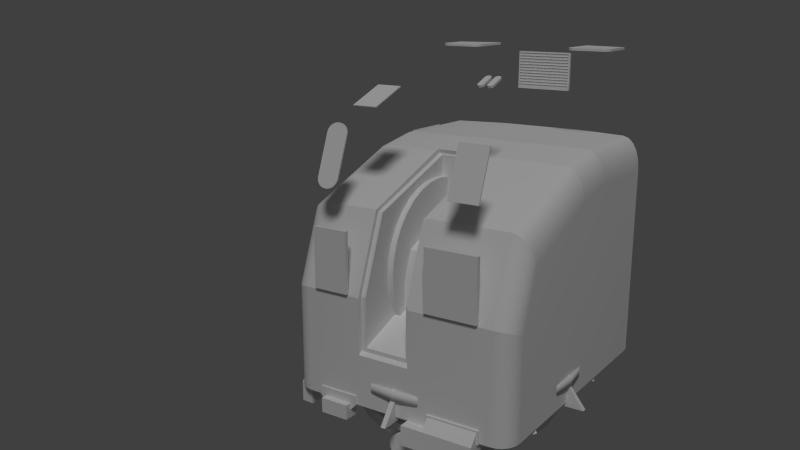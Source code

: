 # Source: Fletcher.blend  (saved by Blender 2.74.0; exported with 4.5.12 LTS)
import bpy
from mathutils import Matrix  # noqa: F401  (used for matrix-valued properties, if any)

bpy.ops.wm.read_factory_settings(use_empty=True)
scene = bpy.context.scene
scene.name = 'Scene'

# ---- collections
col_collection_1 = bpy.data.collections.new('Collection 1'); scene.collection.children.link(col_collection_1)

# ---- materials (node trees are filled in below, after node groups)
mat_material = bpy.data.materials.new('Material')
mat_material.alpha_threshold = 0.0
mat_material.use_transparent_shadow = False
mat_material.roughness = 0.5
mat_material.line_color = (0.0, 0.0, 0.0, 1.0)

# ---- node groups
ng_auto_smooth = bpy.data.node_groups.new('Auto Smooth', 'GeometryNodeTree')
_s = ng_auto_smooth.interface.new_socket(name='Geometry', in_out='OUTPUT', socket_type='NodeSocketGeometry')
_s = ng_auto_smooth.interface.new_socket(name='Geometry', in_out='INPUT', socket_type='NodeSocketGeometry')
_s = ng_auto_smooth.interface.new_socket(name='Angle', in_out='INPUT', socket_type='NodeSocketFloat')
_s.subtype = 'ANGLE'
_s.min_value = 0.0
_s.max_value = 3.142
ng_auto_smooth.is_modifier = True
_N = ng_auto_smooth.nodes; _L = ng_auto_smooth.links
n0 = _N.new('NodeGroupOutput'); n0.name = 'Group Output'; n0.location = (480, -100)
n1 = _N.new('NodeGroupInput'); n1.name = 'Group Input'; n1.location = (-420, -300)
n2 = _N.new('NodeGroupInput'); n2.name = 'Group Input.001'; n2.location = (-60, -100)
n3 = _N.new('GeometryNodeSetShadeSmooth'); n3.name = 'Set Shade Smooth'; n3.location = (120, -100)
n3.domain = 'EDGE'
n4 = _N.new('GeometryNodeSetShadeSmooth'); n4.name = 'Set Shade Smooth.001'; n4.location = (300, -100)
n5 = _N.new('GeometryNodeInputMeshEdgeAngle'); n5.name = 'Edge Angle'; n5.location = (-420, -220)
n6 = _N.new('GeometryNodeInputEdgeSmooth'); n6.name = 'Is Edge Smooth'; n6.location = (-60, -160)
n7 = _N.new('GeometryNodeInputShadeSmooth'); n7.name = 'Is Face Smooth'; n7.location = (-240, -340)
n8 = _N.new('FunctionNodeBooleanMath'); n8.name = 'Boolean Math'; n8.location = (-60, -220)
n9 = _N.new('FunctionNodeCompare'); n9.name = 'Compare'; n9.location = (-240, -180)
n9.operation = 'LESS_EQUAL'
_L.new(n5.outputs[0], n9.inputs[0])
_L.new(n4.outputs[0], n0.inputs[0])
_L.new(n1.outputs[1], n9.inputs[1])
_L.new(n9.outputs[0], n8.inputs[0])
_L.new(n7.outputs[0], n8.inputs[1])
_L.new(n2.outputs[0], n3.inputs[0])
_L.new(n6.outputs[0], n3.inputs[1])
_L.new(n3.outputs[0], n4.inputs[0])
_L.new(n8.outputs[0], n3.inputs[2])
n0.is_active_output = True

# ---- material node trees

# ---- world
world_world = bpy.data.worlds.new('World'); scene.world = world_world
world_world.color = (0.05088, 0.05088, 0.05088)
world_world.use_sun_shadow = False
world_world.sun_shadow_jitter_overblur = 0.0
world_world.cycles.sampling_method = 'MANUAL'
world_world.cycles.sample_map_resolution = 256

# ---- cameras
cam_camera = bpy.data.cameras.new('Camera')
cam_camera.clip_end = 100.0
cam_camera.lens = 35.0
cam_camera.sensor_width = 32.0
cam_camera.sensor_height = 18.0
cam_camera.ortho_scale = 7.314
cam_camera.dof.focus_distance = 0.0
cam_camera.dof.aperture_fstop = 128.0

# ---- lights
light_lamp = bpy.data.lights.new('Lamp', 'SUN')
light_lamp.transmission_factor = 0.0
light_lamp.cutoff_distance = 30.0
light_lamp.angle = 0.1993
light_lamp.energy = 1.0
light_lamp.shadow_buffer_clip_start = 1.001
light_lamp.shadow_soft_size = 0.1
light_lamp.shadow_cascade_max_distance = 1000.0
light_lamp.cycles.use_multiple_importance_sampling = False

# ---- meshes
me_cube = bpy.data.meshes.new('Cube')
me_cube.from_pydata([(0.1475, -1.0, -0.484), (0.1475, -1.0, -0.44), (0.1475, -0.9529, -0.4149), (0.1475, -0.9529, -0.4571), (0.1118, -1.0, -0.484), (0.1118, -0.9529, -0.4571), (1.0, -1.0, -0.484), (1.0, -1.0, -0.44), (0.1475, -1.0, 0.07981), (0.1475, -0.9529, 0.08452), (0.1, -0.9529, -0.4149), (-0.1382, -1.0, -0.484), (-0.1382, -0.9529, -0.4571), (0.24, -1.0, -1.0), (0.2, -1.0, -1.0), (1.0, -1.0, -1.0), (1.062, -0.9902, -0.484), (1.062, -0.9902, -0.44), (1.0, -1.0, 0.07981), (0.1475, -0.7096, 0.866), (0.1475, -0.674, 0.8398), (0.1, -0.9529, 0.08452), (-0.15, -0.9529, -0.4149), (-0.3382, -1.0, -0.484), (-0.3382, -0.9529, -0.4571), (0.0, -1.0, -1.0), (0.0, 1.914, -1.0), (0.2, 1.914, -1.0), (0.4715, 1.914, -1.0), (1.0, 1.801, -1.0), (1.062, 1.787, -1.0), (1.118, 1.775, -1.0), (1.162, 1.766, -1.0), (1.19, 1.76, -1.0), (1.2, 1.758, -1.0), (1.2, -0.8, -1.0), (1.19, -0.8618, -1.0), (1.162, -0.9176, -1.0), (1.118, -0.9618, -1.0), (1.062, -0.9902, -1.0), (1.062, -0.9902, 0.07664), (1.118, -0.9618, -0.484), (1.118, -0.9618, -0.44), (1.0, -0.7096, 0.866), (0.1475, 0.3277, 1.27), (0.1475, 0.3702, 1.228), (0.1, -0.674, 0.8398), (0.1, -0.5895, 0.0947), (0.1, -0.5841, 0.03944), (0.1, -0.5373, -0.115), (0.1, -0.476, -0.2295), (-0.15, -0.4, -0.2), (0.03804, -0.476, -0.2295), (0.03804, -0.4, -0.2), (-0.35, -0.9529, -0.4149), (-0.3987, -1.0, -0.484), (-0.3987, -0.9529, -0.4571), (-0.2, -1.0, -1.0), (-0.26, -1.0, -1.0), (-1.0, -1.0, -1.0), (-1.062, -0.9902, -1.0), (-1.118, -0.9618, -1.0), (-1.162, -0.9176, -1.0), (-1.19, -0.8618, -1.0), (-1.2, -0.8, -1.0), (-1.2, 1.758, -1.0), (-1.19, 1.76, -1.0), (-1.162, 1.766, -1.0), (-1.118, 1.775, -1.0), (-1.062, 1.787, -1.0), (-1.0, 1.801, -1.0), (-0.4715, 1.914, -1.0), (-0.2, 1.914, -1.0), (0.0, 1.914, 1.027), (0.2, 1.914, 1.027), (0.4715, 1.914, 1.027), (1.0, 1.801, 1.027), (1.062, 1.787, 1.027), (1.118, 1.775, 1.027), (1.162, 1.766, 1.027), (1.19, 1.76, 1.027), (1.2, 1.758, 1.027), (1.2, -0.8, -0.44), (1.2, -0.8, -0.484), (1.2, 0.8142, 1.027), (1.2, 0.4146, 0.9561), (1.2, 0.3702, 0.9482), (1.2, -0.5941, 0.5725), (1.2, -0.8, 0.01495), (1.19, -0.8618, -0.484), (1.162, -0.9176, -0.484), (1.118, -0.9618, 0.06742), (1.062, -0.7041, 0.8512), (1.162, -0.9176, -0.44), (1.0, 0.3277, 1.27), (0.1475, 0.3764, 1.279), (0.1475, 0.3933, 1.234), (0.1, 0.3702, 1.228), (0.1, -0.4834, 0.6157), (0.1, -0.5373, 0.515), (0.1, -0.5841, 0.3606), (0.1, -0.5999, 0.2), (0.03804, -0.4, 0.1), (-0.15, -0.4, 0.1), (-0.288, -0.4, -0.2), (-0.288, -0.476, -0.2295), (-0.35, -0.476, -0.2295), (-0.3987, -0.9529, -0.4149), (-0.3987, -1.0, -0.44), (-1.0, -1.0, -0.484), (-1.062, -0.9902, -0.484), (-1.118, -0.9618, -0.484), (-1.162, -0.9176, -0.484), (-1.19, -0.8618, -0.484), (-1.2, -0.8, -0.484), (-1.2, -0.8, -0.44), (-1.2, -0.8, 0.01495), (-1.2, -0.5941, 0.5725), (-1.2, 0.3702, 0.9482), (-1.2, 0.4146, 0.9561), (-1.2, 0.8142, 1.027), (-1.2, 1.758, 1.027), (-1.19, 1.76, 1.027), (-1.162, 1.766, 1.027), (-1.118, 1.775, 1.027), (-1.062, 1.787, 1.027), (-1.0, 1.801, 1.027), (-0.4715, 1.914, 1.027), (-0.2, 1.914, 1.027), (0.0, 1.914, 1.357), (0.2, 1.914, 1.357), (0.4715, 1.914, 1.357), (1.0, 1.801, 1.357), (1.062, 1.787, 1.34), (1.118, 1.775, 1.294), (1.162, 1.766, 1.221), (1.19, 1.76, 1.129), (1.19, -0.8618, -0.44), (1.19, -0.8618, 0.03499), (1.19, 0.8142, 1.129), (1.19, 0.4028, 1.056), (1.19, 0.3572, 1.047), (1.19, -0.6298, 0.6631), (1.162, -0.9176, 0.05307), (1.118, -0.6877, 0.8096), (1.062, 0.3298, 1.254), (1.0, 0.3764, 1.279), (0.115, 0.3764, 1.279), (0.115, 0.3933, 1.234), (0.1, 0.3702, 1.012), (0.1, 0.2231, 1.023), (0.1, 0.06254, 1.007), (0.1, -0.09185, 0.9604), (0.1, -0.2341, 0.8843), (0.1, -0.3589, 0.782), (0.1, -0.4612, 0.6572), (0.03804, -0.3, 0.4), (-0.15, -0.3, 0.4), (-0.288, -0.4, 0.1), (-0.35, -0.5373, -0.115), (-0.35, -0.5841, 0.03944), (-0.35, -0.5895, 0.0947), (-0.35, -0.9529, 0.08452), (-0.3987, -0.9529, 0.08452), (-0.3987, -1.0, 0.07981), (-1.0, -1.0, -0.44), (-1.062, -0.9902, -0.44), (-1.118, -0.9618, -0.44), (-1.162, -0.9176, -0.44), (-1.19, -0.8618, -0.44), (-1.19, -0.8618, 0.03499), (-1.19, -0.6298, 0.6631), (-1.19, 0.3572, 1.047), (-1.19, 0.4028, 1.056), (-1.19, 0.8142, 1.129), (-1.19, 1.76, 1.129), (-1.162, 1.766, 1.221), (-1.118, 1.775, 1.294), (-1.062, 1.787, 1.34), (-1.0, 1.801, 1.357), (-0.4715, 1.914, 1.357), (-0.2, 1.914, 1.357), (0.2, 0.8142, 1.357), (0.0, 0.8142, 1.357), (0.24, 0.8142, 1.357), (1.0, 0.8142, 1.357), (1.062, 0.8142, 1.34), (1.118, 0.8142, 1.294), (1.162, 0.8142, 1.221), (1.162, 0.3922, 1.146), (1.162, 0.3454, 1.136), (1.162, -0.6621, 0.7448), (1.118, 0.3357, 1.208), (1.062, 0.3783, 1.263), (-0.135, 0.3764, 1.279), (-0.135, 0.3933, 1.234), (-0.15, 0.3702, 1.228), (-0.15, 0.3702, 0.6993), (0.03804, 0.3702, 0.6993), (0.03804, 0.3702, 1.012), (-0.288, -0.3, 0.4), (-0.35, -0.674, 0.8398), (-0.35, -0.5999, 0.2), (-0.35, -0.5841, 0.3606), (-0.35, -0.5373, 0.515), (-0.35, -0.4834, 0.6157), (-0.3987, -0.674, 0.8398), (-0.3987, -0.7096, 0.866), (-1.0, -1.0, 0.07981), (-1.062, -0.9902, 0.07664), (-1.118, -0.9618, 0.06742), (-1.162, -0.9176, 0.05307), (-1.162, -0.6621, 0.7448), (-1.162, 0.3454, 1.136), (-1.162, 0.3922, 1.146), (-1.162, 0.8142, 1.221), (-1.118, 0.8142, 1.294), (-1.062, 0.8142, 1.34), (-1.0, 0.8142, 1.357), (-0.26, 0.8142, 1.357), (-0.2, 0.8142, 1.357), (1.118, 0.3837, 1.217), (-0.335, 0.3764, 1.279), (-0.335, 0.3933, 1.234), (-0.35, 0.3702, 1.228), (-0.35, 0.3702, 1.012), (-0.288, 0.3702, 1.012), (-0.288, 0.3702, 0.6993), (-0.35, -0.4612, 0.6572), (-0.35, -0.3589, 0.782), (-0.35, -0.2341, 0.8843), (-0.35, -0.09185, 0.9604), (-0.35, 0.06254, 1.007), (-0.35, 0.2231, 1.023), (-0.3987, 0.3702, 1.228), (-0.3987, 0.3277, 1.27), (-1.0, -0.7096, 0.866), (-1.062, -0.7041, 0.8512), (-1.118, -0.6877, 0.8096), (-1.118, 0.3357, 1.208), (-1.118, 0.3837, 1.217), (-1.062, 0.3783, 1.263), (-1.0, 0.3764, 1.279), (-0.3987, 0.3764, 1.279), (-0.3987, 0.3933, 1.234), (-1.0, 0.3277, 1.27), (-1.062, 0.3298, 1.254), (0.03804, -0.5373, -0.115), (0.03804, -0.5841, 0.03944), (0.03804, -0.5999, 0.2), (0.03804, -0.5841, 0.3606), (0.03804, -0.5373, 0.515), (0.03804, -0.4612, 0.6572), (0.03804, -0.3589, 0.782), (0.03804, -0.2341, 0.8843), (0.03804, -0.09185, 0.9604), (0.03804, 0.06254, 1.007), (0.03804, 0.2231, 1.023), (-0.288, -0.5373, -0.115), (-0.288, 0.2231, 1.023), (-0.288, 0.06254, 1.007), (-0.288, -0.09185, 0.9604), (-0.288, -0.2341, 0.8843), (-0.288, -0.3589, 0.782), (-0.288, -0.4612, 0.6572), (-0.288, -0.5373, 0.515), (-0.288, -0.5841, 0.3606), (-0.288, -0.5999, 0.2), (-0.288, -0.5841, 0.03944)], [], [(0, 1, 2, 3), (4, 0, 3, 5), (6, 7, 1, 0), (1, 8, 9, 2), (3, 2, 10, 5), (11, 4, 5, 12), (13, 0, 4, 14), (15, 6, 0, 13), (7, 6, 16, 17), (1, 7, 18, 8), (8, 19, 20, 9), (10, 2, 9, 21), (5, 10, 22, 12), (23, 11, 12, 24), (14, 4, 11, 25), (14, 25, 26, 27, 28, 29, 30, 31, 32, 33, 34, 35, 36, 37, 38, 39, 15, 13), (6, 15, 39, 16), (7, 17, 40, 18), (17, 16, 41, 42), (8, 18, 43, 19), (19, 44, 45, 20), (21, 9, 20, 46), (21, 47, 48, 49, 50, 10), (51, 22, 10, 50, 52, 53), (24, 12, 22, 54), (55, 23, 24, 56), (57, 25, 11, 23), (57, 58, 59, 60, 61, 62, 63, 64, 65, 66, 67, 68, 69, 70, 71, 72, 26, 25), (73, 74, 27, 26), (74, 75, 28, 27), (75, 76, 29, 28), (76, 77, 30, 29), (77, 78, 31, 30), (78, 79, 32, 31), (79, 80, 33, 32), (80, 81, 34, 33), (82, 83, 35, 34, 81, 84, 85, 86, 87, 88), (89, 36, 35, 83), (90, 37, 36, 89), (41, 38, 37, 90), (16, 39, 38, 41), (17, 42, 91, 40), (18, 40, 92, 43), (42, 41, 90, 93), (94, 44, 19, 43), (44, 95, 96, 45), (45, 97, 46, 20), (46, 98, 99, 100, 101, 47, 21), (102, 103, 51, 53), (54, 22, 51, 104, 105, 106), (56, 24, 54, 107), (108, 55, 56, 107), (58, 57, 23, 55), (59, 58, 55, 109), (109, 110, 60, 59), (110, 111, 61, 60), (111, 112, 62, 61), (112, 113, 63, 62), (113, 114, 64, 63), (115, 116, 117, 118, 119, 120, 121, 65, 64, 114), (122, 66, 65, 121), (123, 67, 66, 122), (124, 68, 67, 123), (125, 69, 68, 124), (126, 70, 69, 125), (127, 71, 70, 126), (128, 72, 71, 127), (73, 26, 72, 128), (129, 130, 74, 73), (130, 131, 75, 74), (131, 132, 76, 75), (132, 133, 77, 76), (133, 134, 78, 77), (134, 135, 79, 78), (135, 136, 80, 79), (136, 81, 80), (137, 82, 88, 138), (137, 89, 83, 82), (139, 84, 81, 136), (140, 85, 84, 139), (141, 86, 85, 140), (142, 87, 86, 141), (138, 88, 87, 142), (93, 90, 89, 137), (42, 93, 143, 91), (40, 91, 144, 92), (43, 92, 145, 94), (146, 95, 44, 94), (95, 147, 148, 96), (96, 148, 97, 45), (97, 149, 150, 151, 152, 153, 154, 155, 98, 46), (156, 157, 103, 102), (104, 51, 103, 158), (54, 106, 159, 160, 161, 162), (54, 162, 163, 107), (164, 108, 107, 163), (109, 55, 108, 165), (165, 166, 110, 109), (166, 167, 111, 110), (167, 168, 112, 111), (168, 169, 113, 112), (169, 115, 114, 113), (169, 170, 116, 115), (170, 171, 117, 116), (171, 172, 118, 117), (172, 173, 119, 118), (173, 174, 120, 119), (174, 175, 121, 120), (175, 122, 121), (176, 123, 122, 175), (177, 124, 123, 176), (178, 125, 124, 177), (179, 126, 125, 178), (180, 127, 126, 179), (181, 128, 127, 180), (129, 73, 128, 181), (182, 130, 129, 183), (131, 130, 182, 184, 185, 132), (185, 186, 133, 132), (186, 187, 134, 133), (187, 188, 135, 134), (188, 139, 136, 135), (93, 137, 138, 143), (189, 140, 139, 188), (190, 141, 140, 189), (191, 142, 141, 190), (143, 138, 142, 191), (91, 143, 191, 144), (92, 144, 192, 145), (94, 145, 193, 146), (185, 184, 95, 146), (184, 182, 147, 95), (147, 194, 195, 148), (97, 148, 195, 196), (97, 196, 197, 198, 199, 149), (198, 197, 157, 156), (158, 103, 157, 200), (201, 162, 161, 202, 203, 204, 205), (162, 201, 206, 163), (207, 164, 163, 206), (108, 164, 208, 165), (165, 208, 209, 166), (166, 209, 210, 167), (167, 210, 211, 168), (168, 211, 170, 169), (211, 212, 171, 170), (212, 213, 172, 171), (213, 214, 173, 172), (214, 215, 174, 173), (215, 176, 175, 174), (216, 177, 176, 215), (217, 178, 177, 216), (218, 179, 178, 217), (180, 179, 218, 219, 220, 181), (220, 183, 129, 181), (147, 182, 183, 194), (146, 193, 186, 185), (193, 221, 187, 186), (221, 189, 188, 187), (192, 190, 189, 221), (144, 191, 190, 192), (145, 192, 221, 193), (194, 222, 223, 195), (224, 196, 195, 223), (224, 225, 226, 227, 197, 196), (200, 157, 197, 227), (224, 201, 205, 228, 229, 230, 231, 232, 233, 225), (234, 206, 201, 224), (235, 207, 206, 234), (164, 207, 236, 208), (208, 236, 237, 209), (209, 237, 238, 210), (210, 238, 212, 211), (238, 239, 213, 212), (239, 240, 214, 213), (240, 216, 215, 214), (241, 217, 216, 240), (242, 218, 217, 241), (218, 242, 243, 219), (219, 243, 222, 220), (222, 194, 183, 220), (222, 243, 244, 223), (244, 234, 224, 223), (243, 235, 234, 244), (245, 236, 207, 235), (236, 245, 246, 237), (237, 246, 239, 238), (246, 241, 240, 239), (245, 242, 241, 246), (242, 245, 235, 243), (49, 247, 52, 50), (48, 248, 247, 49), (52, 247, 248, 249, 250, 251, 252, 253, 254, 255, 256, 257, 199, 198, 156, 102, 53), (248, 48, 47, 101, 249), (100, 250, 249, 101), (99, 251, 250, 100), (251, 99, 98, 155, 252), (154, 253, 252, 155), (153, 254, 253, 154), (152, 255, 254, 153), (151, 256, 255, 152), (150, 257, 256, 151), (257, 150, 149, 199), (105, 258, 159, 106), (226, 259, 260, 261, 262, 263, 264, 265, 266, 267, 268, 258, 105, 104, 158, 200, 227), (159, 258, 268, 160), (259, 226, 225, 233), (232, 260, 259, 233), (231, 261, 260, 232), (230, 262, 261, 231), (229, 263, 262, 230), (228, 264, 263, 229), (265, 264, 228, 205, 204), (203, 266, 265, 204), (202, 267, 266, 203), (268, 267, 202, 161, 160)])
me_cube.polygons.foreach_set('use_smooth', [True] * 216)
_k = set([(8, 18), (9, 21), (18, 40), (19, 43), (20, 46), (28, 75), (40, 91), (43, 92), (44, 94), (45, 97), (71, 127), (75, 131), (84, 139), (86, 141), (87, 142), (88, 138), (91, 143), (92, 144), (94, 145), (97, 196), (116, 170), (117, 171), (118, 172), (120, 174), (127, 180), (138, 143), (139, 188), (141, 190), (142, 191), (144, 191), (145, 192), (162, 163), (164, 208), (170, 211), (171, 212), (172, 213), (174, 215), (182, 183), (182, 184), (183, 220), (184, 185), (185, 186), (186, 187), (187, 188), (190, 192), (196, 224), (201, 206), (207, 236), (208, 209), (209, 210), (210, 211), (212, 238), (213, 239), (215, 216), (216, 217), (217, 218), (218, 219), (219, 220), (224, 234), (235, 245), (236, 237), (237, 238), (239, 246), (245, 246)])
me_cube.attributes.new('sharp_edge', 'BOOLEAN', 'EDGE').data.foreach_set('value', [ (min(e.vertices), max(e.vertices)) in _k for e in me_cube.edges])
me_cube.materials.append(mat_material)
me_cube.use_remesh_preserve_volume = False
me_cube.use_remesh_preserve_attributes = False
me_cube.use_mirror_vertex_groups = False
me_cube.update()
me_cylinder_005 = bpy.data.meshes.new('Cylinder.005')
me_cylinder_005.from_pydata([(-7.093e-09, 0.07667, 0.1186), (0.02313, 0.07667, 0.1163), (0.04537, 0.07667, 0.1095), (0.06587, 0.07667, 0.09858), (0.08383, 0.07667, 0.08383), (0.09858, 0.07667, 0.06587), (0.1095, 0.07667, 0.04537), (0.1163, 0.07667, 0.02313), (0.1186, 0.07667, -1.174e-07), (0.1163, 0.07667, -0.02313), (0.1095, 0.07667, -0.04537), (0.09858, 0.07667, -0.06587), (0.08383, 0.07667, -0.08383), (0.06587, 0.07667, -0.09858), (0.04537, 0.07667, -0.1095), (0.02313, 0.07667, -0.1163), (-5.037e-08, 0.07667, -0.1186), (-0.02313, 0.07667, -0.1163), (-0.04537, 0.07667, -0.1095), (-0.06587, 0.07667, -0.09858), (-0.08383, 0.07667, -0.08383), (-0.09858, 0.07667, -0.06587), (-0.1095, 0.07667, -0.04537), (-0.1163, 0.07667, -0.02313), (-0.1186, 0.07667, -1.975e-09), (-0.1163, 0.07667, 0.02313), (-0.1095, 0.07667, 0.04537), (-0.09858, 0.07667, 0.06587), (-0.08383, 0.07667, 0.08383), (-0.06587, 0.07667, 0.09858), (-0.04537, 0.07667, 0.1095), (-0.02313, 0.07667, 0.1163), (-7.093e-09, 0.07667, 0.1246), (0.02431, 0.07667, 0.1222), (0.04769, 0.07667, 0.1151), (0.06923, 0.07667, 0.1036), (0.08812, 0.07667, 0.08812), (0.1036, 0.07667, 0.06923), (0.1151, 0.07667, 0.04769), (0.1222, 0.07667, 0.02431), (0.1246, 0.07667, -1.174e-07), (0.1222, 0.07667, -0.02431), (0.1151, 0.07667, -0.04769), (0.1036, 0.07667, -0.06923), (0.08812, 0.07667, -0.08812), (0.06923, 0.07667, -0.1036), (0.04769, 0.07667, -0.1151), (0.02431, 0.07667, -0.1222), (-5.037e-08, 0.07667, -0.1246), (-0.02431, 0.07667, -0.1222), (-0.04769, 0.07667, -0.1151), (-0.06923, 0.07667, -0.1036), (-0.08812, 0.07667, -0.08812), (-0.1036, 0.07667, -0.06923), (-0.1151, 0.07667, -0.04769), (-0.1222, 0.07667, -0.02431), (-0.1246, 0.07667, -1.975e-09), (-0.1222, 0.07667, 0.02431), (-0.1151, 0.07667, 0.04769), (-0.1036, 0.07667, 0.06923), (-0.08812, 0.07667, 0.08812), (-0.06923, 0.07667, 0.1036), (-0.04769, 0.07667, 0.1151), (-0.02431, 0.07667, 0.1222), (-7.093e-09, 0.0296, 0.1246), (0.02431, 0.0296, 0.1222), (0.04769, 0.0296, 0.1151), (0.06923, 0.0296, 0.1036), (0.08812, 0.0296, 0.08812), (0.1036, 0.0296, 0.06923), (0.1151, 0.0296, 0.04769), (0.1222, 0.0296, 0.02431), (0.1246, 0.0296, -1.174e-07), (0.1222, 0.0296, -0.02431), (0.1151, 0.0296, -0.04769), (0.1036, 0.0296, -0.06923), (0.08812, 0.0296, -0.08812), (0.06923, 0.0296, -0.1036), (0.04769, 0.0296, -0.1151), (0.02431, 0.0296, -0.1222), (-5.037e-08, 0.0296, -0.1246), (-0.02431, 0.0296, -0.1222), (-0.04769, 0.0296, -0.1151), (-0.06923, 0.0296, -0.1036), (-0.08812, 0.0296, -0.08812), (-0.1036, 0.0296, -0.06923), (-0.1151, 0.0296, -0.04769), (-0.1222, 0.0296, -0.02431), (-0.1246, 0.0296, -1.975e-09), (-0.1222, 0.0296, 0.02431), (-0.1151, 0.0296, 0.04769), (-0.1036, 0.0296, 0.06923), (-0.08812, 0.0296, 0.08812), (-0.06923, 0.0296, 0.1036), (-0.04769, 0.0296, 0.1151), (-0.02431, 0.0296, 0.1222), (-0.02544, 0.4167, 0.1279), (-0.04991, 0.4167, 0.1205), (-0.07245, 0.4167, 0.1084), (-0.09222, 0.4167, 0.09222), (-0.1084, 0.4167, 0.07245), (-0.1205, 0.4167, 0.04991), (-0.1279, 0.4167, 0.02544), (-0.1304, 0.4167, 4.463e-09), (-0.1279, 0.4167, -0.02544), (-0.1205, 0.4167, -0.04991), (-0.1084, 0.4167, -0.07245), (-0.09222, 0.4167, -0.09222), (-0.07245, 0.4167, -0.1084), (-0.04991, 0.4167, -0.1205), (-0.02544, 0.4167, -0.1279), (-5.637e-08, 0.4167, -0.1304), (0.02544, 0.4167, -0.1279), (0.04991, 0.4167, -0.1205), (0.07245, 0.4167, -0.1084), (0.09222, 0.4167, -0.09222), (0.1084, 0.4167, -0.07245), (0.1205, 0.4167, -0.04991), (0.1279, 0.4167, -0.02544), (0.1304, 0.4167, -1.225e-07), (0.1279, 0.4167, 0.02544), (0.1205, 0.4167, 0.04991), (0.1084, 0.4167, 0.07245), (0.09222, 0.4167, 0.09222), (0.07245, 0.4167, 0.1084), (0.04991, 0.4167, 0.1205), (0.02544, 0.4167, 0.1279), (-8.762e-09, 0.4167, 0.1304), (-8.762e-09, 0.3367, 0.1304), (0.02544, 0.3367, 0.1279), (0.04991, 0.3367, 0.1205), (0.07245, 0.3367, 0.1084), (0.09222, 0.3367, 0.09222), (0.1084, 0.3367, 0.07245), (0.1205, 0.3367, 0.04991), (0.1279, 0.3367, 0.02544), (0.1304, 0.3367, -1.225e-07), (0.1279, 0.3367, -0.02544), (0.1205, 0.3367, -0.04991), (0.1084, 0.3367, -0.07245), (0.09222, 0.3367, -0.09222), (0.07245, 0.3367, -0.1084), (0.04991, 0.3367, -0.1205), (0.02544, 0.3367, -0.1279), (-5.637e-08, 0.3367, -0.1304), (-0.02544, 0.3367, -0.1279), (-0.04991, 0.3367, -0.1205), (-0.07245, 0.3367, -0.1084), (-0.09222, 0.3367, -0.09222), (-0.1084, 0.3367, -0.07245), (-0.1205, 0.3367, -0.04991), (-0.1279, 0.3367, -0.02544), (-0.1304, 0.3367, 4.463e-09), (-0.1279, 0.3367, 0.02544), (-0.1205, 0.3367, 0.04991), (-0.1084, 0.3367, 0.07245), (-0.09222, 0.3367, 0.09222), (-0.07245, 0.3367, 0.1084), (-0.04991, 0.3367, 0.1205), (-0.02544, 0.3367, 0.1279), (-0.02313, 0.3367, 0.1163), (-0.04537, 0.3367, 0.1095), (-0.06587, 0.3367, 0.09858), (-0.08383, 0.3367, 0.08383), (-0.09858, 0.3367, 0.06587), (-0.1095, 0.3367, 0.04537), (-0.1163, 0.3367, 0.02313), (-0.1186, 0.3367, -1.975e-09), (-0.1163, 0.3367, -0.02313), (-0.1095, 0.3367, -0.04537), (-0.09858, 0.3367, -0.06587), (-0.08383, 0.3367, -0.08383), (-0.06587, 0.3367, -0.09858), (-0.04537, 0.3367, -0.1095), (-0.02313, 0.3367, -0.1163), (-5.037e-08, 0.3367, -0.1186), (0.02313, 0.3367, -0.1163), (0.04537, 0.3367, -0.1095), (0.06587, 0.3367, -0.09858), (0.08383, 0.3367, -0.08383), (0.09858, 0.3367, -0.06587), (0.1095, 0.3367, -0.04537), (0.1163, 0.3367, -0.02313), (0.1186, 0.3367, -1.174e-07), (0.1163, 0.3367, 0.02313), (0.1095, 0.3367, 0.04537), (0.09858, 0.3367, 0.06587), (0.08383, 0.3367, 0.08383), (0.06587, 0.3367, 0.09858), (0.04537, 0.3367, 0.1095), (0.02313, 0.3367, 0.1163), (-7.093e-09, 0.3367, 0.1186), (0.205, 0.3877, -8.871e-08), (0.205, 0.4023, 0.1487), (0.205, 0.4457, 0.2917), (0.205, 0.5162, 0.4235), (0.205, 0.611, 0.539), (0.205, 0.7265, 0.6338), (0.205, 0.8583, 0.7043), (0.205, 1.001, 0.7477), (0.205, 1.15, 0.7623), (0.205, 1.299, 0.7477), (0.205, 1.442, 0.7043), (0.205, 1.574, 0.6338), (0.205, 1.689, 0.539), (0.205, 1.784, 0.4235), (0.205, 1.854, 0.2917), (0.205, 1.898, 0.1487), (0.205, 1.912, -7.474e-07), (0.205, 1.898, -0.1487), (0.205, 1.854, -0.2917), (0.205, 1.784, -0.4235), (0.205, 1.689, -0.539), (0.205, 1.574, -0.6338), (0.205, 1.442, -0.7043), (0.205, 1.299, -0.7477), (0.205, 1.15, -0.7623), (0.205, 1.001, -0.7477), (0.205, 0.8583, -0.7043), (0.205, 0.7265, -0.6338), (0.205, 0.611, -0.539), (0.205, 0.5162, -0.4235), (0.205, 0.4457, -0.2917), (0.205, 0.4023, -0.1487), (-0.02, 0.3877, -8.871e-08), (-0.245, 0.3877, -8.871e-08), (-0.02, 0.4023, 0.1487), (-0.245, 0.4023, 0.1487), (-0.02, 0.4457, 0.2917), (-0.245, 0.4457, 0.2917), (-0.02, 0.5162, 0.4235), (-0.245, 0.5162, 0.4235), (-0.02, 0.611, 0.539), (-0.245, 0.611, 0.539), (-0.02, 0.7265, 0.6338), (-0.245, 0.7265, 0.6338), (-0.02, 0.8583, 0.7043), (-0.245, 0.8583, 0.7043), (-0.02, 1.001, 0.7477), (-0.245, 1.001, 0.7477), (-0.02, 1.15, 0.7623), (-0.245, 1.15, 0.7623), (-0.02, 1.299, 0.7477), (-0.245, 1.299, 0.7477), (-0.02, 1.442, 0.7043), (-0.245, 1.442, 0.7043), (-0.02, 1.574, 0.6338), (-0.245, 1.574, 0.6338), (-0.02, 1.689, 0.539), (-0.245, 1.689, 0.539), (-0.02, 1.784, 0.4235), (-0.245, 1.784, 0.4235), (-0.02, 1.854, 0.2917), (-0.245, 1.854, 0.2917), (-0.02, 1.898, 0.1487), (-0.245, 1.898, 0.1487), (-0.02, 1.912, -7.474e-07), (-0.245, 1.912, -7.474e-07), (-0.02, 1.898, -0.1487), (-0.245, 1.898, -0.1487), (-0.02, 1.854, -0.2917), (-0.245, 1.854, -0.2917), (-0.02, 1.784, -0.4235), (-0.245, 1.784, -0.4235), (-0.02, 1.689, -0.539), (-0.245, 1.689, -0.539), (-0.02, 1.574, -0.6338), (-0.245, 1.574, -0.6338), (-0.02, 1.442, -0.7043), (-0.245, 1.442, -0.7043), (-0.02, 1.299, -0.7477), (-0.245, 1.299, -0.7477), (-0.02, 1.15, -0.7623), (-0.245, 1.15, -0.7623), (-0.02, 1.001, -0.7477), (-0.245, 1.001, -0.7477), (-0.02, 0.8583, -0.7043), (-0.245, 0.8583, -0.7043), (-0.02, 0.7265, -0.6338), (-0.245, 0.7265, -0.6338), (-0.02, 0.611, -0.539), (-0.245, 0.611, -0.539), (-0.02, 0.5162, -0.4235), (-0.245, 0.5162, -0.4235), (-0.02, 0.4457, -0.2917), (-0.245, 0.4457, -0.2917), (-0.02, 0.4023, -0.1487), (-0.245, 0.4023, -0.1487)], [], [(2, 3, 188, 189), (23, 22, 54, 55), (15, 16, 175, 176), (26, 27, 164, 165), (17, 18, 173, 174), (8, 9, 182, 183), (30, 31, 160, 161), (21, 22, 169, 170), (1, 2, 189, 190), (14, 15, 176, 177), (25, 26, 165, 166), (16, 17, 174, 175), (7, 8, 183, 184), (18, 19, 172, 173), (29, 30, 161, 162), (9, 10, 181, 182), (20, 21, 170, 171), (31, 0, 191, 160), (11, 12, 179, 180), (0, 1, 190, 191), (22, 23, 168, 169), (13, 14, 177, 178), (24, 25, 166, 167), (4, 5, 186, 187), (6, 7, 184, 185), (19, 20, 171, 172), (28, 29, 162, 163), (10, 11, 180, 181), (12, 13, 178, 179), (27, 28, 163, 164), (23, 24, 167, 168), (3, 4, 187, 188), (5, 6, 185, 186), (57, 56, 88, 89), (1, 0, 32, 33), (12, 11, 43, 44), (0, 31, 63, 32), (21, 20, 52, 53), (10, 9, 41, 42), (30, 29, 61, 62), (19, 18, 50, 51), (8, 7, 39, 40), (28, 27, 59, 60), (17, 16, 48, 49), (6, 5, 37, 38), (26, 25, 57, 58), (4, 3, 35, 36), (15, 14, 46, 47), (24, 23, 55, 56), (2, 1, 33, 34), (13, 12, 44, 45), (22, 21, 53, 54), (11, 10, 42, 43), (31, 30, 62, 63), (20, 19, 51, 52), (9, 8, 40, 41), (29, 28, 60, 61), (18, 17, 49, 50), (7, 6, 38, 39), (27, 26, 58, 59), (5, 4, 36, 37), (16, 15, 47, 48), (25, 24, 56, 57), (3, 2, 34, 35), (14, 13, 45, 46), (65, 64, 95, 94, 93, 92, 91, 90, 89, 88, 87, 86, 85, 84, 83, 82, 81, 80, 79, 78, 77, 76, 75, 74, 73, 72, 71, 70, 69, 68, 67, 66), (35, 34, 66, 67), (46, 45, 77, 78), (55, 54, 86, 87), (33, 32, 64, 65), (44, 43, 75, 76), (32, 63, 95, 64), (53, 52, 84, 85), (42, 41, 73, 74), (62, 61, 93, 94), (51, 50, 82, 83), (40, 39, 71, 72), (60, 59, 91, 92), (49, 48, 80, 81), (38, 37, 69, 70), (58, 57, 89, 90), (36, 35, 67, 68), (47, 46, 78, 79), (56, 55, 87, 88), (34, 33, 65, 66), (45, 44, 76, 77), (54, 53, 85, 86), (43, 42, 74, 75), (63, 62, 94, 95), (52, 51, 83, 84), (41, 40, 72, 73), (61, 60, 92, 93), (50, 49, 81, 82), (39, 38, 70, 71), (59, 58, 90, 91), (37, 36, 68, 69), (48, 47, 79, 80), (131, 132, 123, 124), (146, 147, 108, 109), (142, 143, 112, 113), (153, 154, 101, 102), (137, 138, 117, 118), (144, 145, 110, 111), (156, 157, 98, 99), (129, 130, 125, 126), (166, 165, 154, 153), (186, 185, 134, 133), (178, 177, 142, 141), (128, 129, 126, 127), (150, 151, 104, 105), (149, 150, 105, 106), (130, 131, 124, 125), (139, 140, 115, 116), (158, 159, 96, 97), (147, 148, 107, 108), (134, 135, 120, 121), (170, 169, 150, 149), (175, 174, 145, 144), (182, 181, 138, 137), (190, 189, 130, 129), (160, 191, 128, 159), (165, 164, 155, 154), (183, 182, 137, 136), (168, 167, 152, 151), (172, 171, 148, 147), (177, 176, 143, 142), (188, 187, 132, 131), (180, 179, 140, 139), (163, 162, 157, 156), (133, 134, 121, 122), (135, 136, 119, 120), (143, 144, 111, 112), (148, 149, 106, 107), (154, 155, 100, 101), (152, 153, 102, 103), (151, 152, 103, 104), (155, 156, 99, 100), (167, 166, 153, 152), (171, 170, 149, 148), (187, 186, 133, 132), (140, 141, 114, 115), (138, 139, 116, 117), (141, 142, 113, 114), (132, 133, 122, 123), (136, 137, 118, 119), (145, 146, 109, 110), (157, 158, 97, 98), (159, 128, 127, 96), (184, 183, 136, 135), (174, 173, 146, 145), (162, 161, 158, 157), (179, 178, 141, 140), (161, 160, 159, 158), (181, 180, 139, 138), (164, 163, 156, 155), (169, 168, 151, 150), (185, 184, 135, 134), (176, 175, 144, 143), (173, 172, 147, 146), (189, 188, 131, 130), (191, 190, 129, 128), (224, 192, 193, 226), (226, 193, 194, 228), (228, 194, 195, 230), (230, 195, 196, 232), (232, 196, 197, 234), (234, 197, 198, 236), (236, 198, 199, 238), (238, 199, 200, 240), (240, 200, 201, 242), (242, 201, 202, 244), (244, 202, 203, 246), (246, 203, 204, 248), (248, 204, 205, 250), (250, 205, 206, 252), (252, 206, 207, 254), (254, 207, 208, 256), (256, 208, 209, 258), (258, 209, 210, 260), (260, 210, 211, 262), (262, 211, 212, 264), (264, 212, 213, 266), (266, 213, 214, 268), (268, 214, 215, 270), (270, 215, 216, 272), (272, 216, 217, 274), (274, 217, 218, 276), (276, 218, 219, 278), (278, 219, 220, 280), (280, 220, 221, 282), (282, 221, 222, 284), (284, 222, 223, 286), (224, 226, 227, 225), (226, 228, 229, 227), (228, 230, 231, 229), (230, 232, 233, 231), (232, 234, 235, 233), (234, 236, 237, 235), (236, 238, 239, 237), (238, 240, 241, 239), (240, 242, 243, 241), (242, 244, 245, 243), (244, 246, 247, 245), (246, 248, 249, 247), (248, 250, 251, 249), (250, 252, 253, 251), (252, 254, 255, 253), (254, 256, 257, 255), (256, 258, 259, 257), (258, 260, 261, 259), (260, 262, 263, 261), (262, 264, 265, 263), (264, 266, 267, 265), (266, 268, 269, 267), (268, 270, 271, 269), (270, 272, 273, 271), (272, 274, 275, 273), (274, 276, 277, 275), (276, 278, 279, 277), (278, 280, 281, 279), (280, 282, 283, 281), (282, 284, 285, 283), (284, 286, 287, 285), (286, 223, 192, 224), (286, 224, 225, 287)])
me_cylinder_005.polygons.foreach_set('use_smooth', [True] * 225)
me_cylinder_005.use_remesh_preserve_volume = False
me_cylinder_005.use_remesh_preserve_attributes = False
me_cylinder_005.use_mirror_vertex_groups = False
me_cylinder_005.update()
me_cube_009 = bpy.data.meshes.new('Cube.009')
me_cube_009.from_pydata([(-0.7117, -1.183, -0.2438), (-0.5267, -0.8622, -0.2438), (-0.4833, -0.8872, -0.2438), (-0.6683, -1.208, -0.2438), (-0.6317, -1.044, -0.03458), (-0.5267, -0.8622, -0.03458), (-0.4833, -0.8872, -0.03458), (-0.5883, -1.069, -0.03458), (-1.208, -0.6683, -0.2438), (-0.8872, -0.4833, -0.2438), (-0.8622, -0.5267, -0.2438), (-1.183, -0.7117, -0.2438), (-1.069, -0.5883, -0.03458), (-0.8872, -0.4833, -0.03458), (-0.8622, -0.5267, -0.03458), (-1.044, -0.6317, -0.03458), (-1.38, 0.025, -0.2438), (-1.01, 0.025, -0.2438), (-1.01, -0.025, -0.2438), (-1.38, -0.025, -0.2438), (-1.22, 0.025, -0.03458), (-1.01, 0.025, -0.03458), (-1.01, -0.025, -0.03458), (-1.22, -0.025, -0.03458), (-1.183, 0.7117, -0.2438), (-0.8622, 0.5267, -0.2438), (-0.8872, 0.4834, -0.2438), (-1.208, 0.6684, -0.2438), (-1.044, 0.6317, -0.03458), (-0.8622, 0.5267, -0.03458), (-0.8872, 0.4834, -0.03458), (-1.069, 0.5884, -0.03458), (-0.6683, 1.208, -0.2438), (-0.4833, 0.8872, -0.2438), (-0.5266, 0.8622, -0.2438), (-0.7116, 1.183, -0.2438), (-0.5883, 1.069, -0.03458), (-0.4833, 0.8872, -0.03458), (-0.5266, 0.8622, -0.03458), (-0.6316, 1.044, -0.03458), (0.025, 1.38, -0.2438), (0.025, 1.01, -0.2438), (-0.025, 1.01, -0.2438), (-0.025, 1.38, -0.2438), (0.025, 1.22, -0.03458), (0.025, 1.01, -0.03458), (-0.025, 1.01, -0.03458), (-0.025, 1.22, -0.03458), (0.7117, 1.183, -0.2438), (0.5267, 0.8622, -0.2438), (0.4834, 0.8872, -0.2438), (0.6684, 1.208, -0.2438), (0.6317, 1.044, -0.03458), (0.5267, 0.8622, -0.03458), (0.4834, 0.8872, -0.03458), (0.5884, 1.069, -0.03458), (1.208, 0.6683, -0.2438), (0.8872, 0.4833, -0.2438), (0.8622, 0.5266, -0.2438), (1.183, 0.7116, -0.2438), (1.069, 0.5883, -0.03458), (0.8872, 0.4833, -0.03458), (0.8622, 0.5266, -0.03458), (1.044, 0.6316, -0.03458), (1.38, -0.025, -0.2438), (1.01, -0.025, -0.2438), (1.01, 0.025, -0.2438), (1.38, 0.025, -0.2438), (1.22, -0.025, -0.03458), (1.01, -0.025, -0.03458), (1.01, 0.025, -0.03458), (1.22, 0.025, -0.03458), (1.183, -0.7117, -0.2438), (0.8622, -0.5267, -0.2438), (0.8872, -0.4834, -0.2438), (1.208, -0.6684, -0.2438), (1.044, -0.6317, -0.03458), (0.8622, -0.5267, -0.03458), (0.8872, -0.4834, -0.03458), (1.069, -0.5884, -0.03458), (0.6683, -1.208, -0.2438), (0.4833, -0.8872, -0.2438), (0.5266, -0.8622, -0.2438), (0.7116, -1.183, -0.2438), (0.5883, -1.069, -0.03458), (0.4833, -0.8872, -0.03458), (0.5266, -0.8622, -0.03458), (0.6316, -1.044, -0.03458), (-0.025, -1.38, -0.2438), (-0.025, -1.01, -0.2438), (0.025, -1.01, -0.2438), (0.025, -1.38, -0.2438), (-0.025, -1.22, -0.03458), (-0.025, -1.01, -0.03458), (0.025, -1.01, -0.03458), (0.025, -1.22, -0.03458), (-8.954e-08, 1.03, 0.06542), (-8.954e-08, 1.03, 0.1729), (0.2009, 1.01, 0.06542), (0.2009, 1.01, 0.1729), (0.3942, 0.9516, 0.06542), (0.3942, 0.9516, 0.1729), (0.5722, 0.8564, 0.06542), (0.5722, 0.8564, 0.1729), (0.7283, 0.7283, 0.06542), (0.7283, 0.7283, 0.1729), (0.8564, 0.5722, 0.06542), (0.8564, 0.5722, 0.1729), (0.9516, 0.3942, 0.06542), (0.9516, 0.3942, 0.1729), (1.01, 0.2009, 0.06542), (1.01, 0.2009, 0.1729), (1.03, -2.435e-07, 0.06542), (1.03, -2.435e-07, 0.1729), (1.01, -0.2009, 0.06542), (1.01, -0.2009, 0.1729), (0.9516, -0.3942, 0.06542), (0.9516, -0.3942, 0.1729), (0.8564, -0.5722, 0.06542), (0.8564, -0.5722, 0.1729), (0.7283, -0.7283, 0.06542), (0.7283, -0.7283, 0.1729), (0.5722, -0.8564, 0.06542), (0.5722, -0.8564, 0.1729), (0.3942, -0.9516, 0.06542), (0.3942, -0.9516, 0.1729), (0.2009, -1.01, 0.06542), (0.2009, -1.01, 0.1729), (-4.252e-07, -1.03, 0.06542), (-4.252e-07, -1.03, 0.1729), (-0.2009, -1.01, 0.06542), (-0.2009, -1.01, 0.1729), (-0.3942, -0.9516, 0.06542), (-0.3942, -0.9516, 0.1729), (-0.5722, -0.8564, 0.06542), (-0.5722, -0.8564, 0.1729), (-0.7283, -0.7283, 0.06542), (-0.7283, -0.7283, 0.1729), (-0.8564, -0.5722, 0.06542), (-0.8564, -0.5722, 0.1729), (-0.9516, -0.3942, 0.06542), (-0.9516, -0.3942, 0.1729), (-1.01, -0.2009, 0.06542), (-1.01, -0.2009, 0.1729), (-1.03, 6.733e-07, 0.06542), (-1.03, 6.733e-07, 0.1729), (-1.01, 0.2009, 0.06542), (-1.01, 0.2009, 0.1729), (-0.9516, 0.3942, 0.06542), (-0.9516, 0.3942, 0.1729), (-0.8564, 0.5722, 0.06542), (-0.8564, 0.5722, 0.1729), (-0.7283, 0.7283, 0.06542), (-0.7283, 0.7283, 0.1729), (-0.5722, 0.8564, 0.06542), (-0.5722, 0.8564, 0.1729), (-0.3942, 0.9516, 0.06542), (-0.3942, 0.9516, 0.1729), (-0.2009, 1.01, 0.06542), (-0.2009, 1.01, 0.1729), (-1.127e-07, 1.231, 0.06542), (0.2402, 1.207, 0.06542), (0.4711, 1.137, 0.06542), (0.6839, 1.024, 0.06542), (0.8705, 0.8705, 0.06542), (1.024, 0.6839, 0.06542), (1.137, 0.4711, 0.06542), (1.207, 0.2402, 0.06542), (1.231, -2.942e-07, 0.06542), (1.207, -0.2402, 0.06542), (1.137, -0.4711, 0.06542), (1.024, -0.6839, 0.06542), (0.8705, -0.8705, 0.06542), (0.6839, -1.024, 0.06542), (0.4711, -1.137, 0.06542), (0.2402, -1.207, 0.06542), (-5.138e-07, -1.231, 0.06542), (-0.2402, -1.207, 0.06542), (-0.4711, -1.137, 0.06542), (-0.6839, -1.024, 0.06542), (-0.8705, -0.8705, 0.06542), (-1.024, -0.6839, 0.06542), (-1.137, -0.4711, 0.06542), (-1.207, -0.2402, 0.06542), (-1.231, 8.016e-07, 0.06542), (-1.207, 0.2402, 0.06542), (-1.137, 0.4711, 0.06542), (-1.024, 0.6839, 0.06542), (-0.8705, 0.8705, 0.06542), (-0.6839, 1.024, 0.06542), (-0.4711, 1.137, 0.06542), (-0.2402, 1.207, 0.06542), (-1.132e-07, 1.231, -0.03458), (0.2402, 1.207, -0.03458), (0.4711, 1.137, -0.03458), (0.6839, 1.024, -0.03458), (0.8705, 0.8705, -0.03458), (1.024, 0.6839, -0.03458), (1.137, 0.4711, -0.03458), (1.207, 0.2402, -0.03458), (1.231, -2.942e-07, -0.03458), (1.207, -0.2402, -0.03458), (1.137, -0.4711, -0.03458), (1.024, -0.6839, -0.03458), (0.8705, -0.8705, -0.03458), (0.6839, -1.024, -0.03458), (0.4711, -1.137, -0.03458), (0.2402, -1.207, -0.03458), (-5.143e-07, -1.231, -0.03458), (-0.2402, -1.207, -0.03458), (-0.4711, -1.137, -0.03458), (-0.6839, -1.024, -0.03458), (-0.8705, -0.8705, -0.03458), (-1.024, -0.6839, -0.03458), (-1.137, -0.4711, -0.03458), (-1.207, -0.2402, -0.03458), (-1.231, 8.016e-07, -0.03458), (-1.207, 0.2402, -0.03458), (-1.137, 0.4711, -0.03458), (-1.024, 0.6839, -0.03458), (-0.8705, 0.8705, -0.03458), (-0.6839, 1.024, -0.03458), (-0.4711, 1.137, -0.03458), (-0.2402, 1.207, -0.03458), (-9.033e-08, 1.03, -0.03458), (0.2009, 1.01, -0.03458), (0.3942, 0.9516, -0.03458), (0.5722, 0.8564, -0.03458), (0.7283, 0.7283, -0.03458), (0.8564, 0.5722, -0.03458), (0.9516, 0.3942, -0.03458), (1.01, 0.2009, -0.03458), (1.03, -2.42e-07, -0.03458), (1.01, -0.2009, -0.03458), (0.9516, -0.3942, -0.03458), (0.8564, -0.5722, -0.03458), (0.7283, -0.7283, -0.03458), (0.5722, -0.8564, -0.03458), (0.3942, -0.9516, -0.03458), (0.2009, -1.01, -0.03458), (-4.259e-07, -1.03, -0.03458), (-0.2009, -1.01, -0.03458), (-0.3942, -0.9516, -0.03458), (-0.5722, -0.8564, -0.03458), (-0.7283, -0.7283, -0.03458), (-0.8564, -0.5722, -0.03458), (-0.9516, -0.3942, -0.03458), (-1.01, -0.2009, -0.03458), (-1.03, 6.748e-07, -0.03458), (-1.01, 0.2009, -0.03458), (-0.9516, 0.3942, -0.03458), (-0.8564, 0.5722, -0.03458), (-0.7283, 0.7283, -0.03458), (-0.5722, 0.8564, -0.03458), (-0.3942, 0.9516, -0.03458), (-0.2009, 1.01, -0.03458), (-9.64e-08, 1.03, -0.2438), (0.2009, 1.01, -0.2438), (0.3942, 0.9516, -0.2438), (0.5722, 0.8564, -0.2438), (0.7283, 0.7283, -0.2438), (0.8564, 0.5722, -0.2438), (0.9516, 0.3942, -0.2438), (1.01, 0.2009, -0.2438), (1.03, -2.42e-07, -0.2438), (1.01, -0.2009, -0.2438), (0.9516, -0.3942, -0.2438), (0.8564, -0.5722, -0.2438), (0.7283, -0.7283, -0.2438), (0.5722, -0.8564, -0.2438), (0.3942, -0.9516, -0.2438), (0.2009, -1.01, -0.2438), (-4.32e-07, -1.03, -0.2438), (-0.2009, -1.01, -0.2438), (-0.3942, -0.9516, -0.2438), (-0.5722, -0.8564, -0.2438), (-0.7283, -0.7283, -0.2438), (-0.8564, -0.5722, -0.2438), (-0.9516, -0.3942, -0.2438), (-1.01, -0.2009, -0.2438), (-1.03, 6.748e-07, -0.2438), (-1.01, 0.2009, -0.2438), (-0.9516, 0.3942, -0.2438), (-0.8564, 0.5722, -0.2438), (-0.7283, 0.7283, -0.2438), (-0.5722, 0.8564, -0.2438), (-0.3942, 0.9516, -0.2438), (-0.2009, 1.01, -0.2438), (-0.3254, -1.176, 0.06542), (-0.2737, -0.9827, 0.06542), (-0.2543, -0.9878, 0.06542), (-0.3061, -1.181, 0.06542), (-0.2788, -1.002, 0.1729), (-0.2737, -0.9827, 0.1729), (-0.2543, -0.9878, 0.1729), (-0.2595, -1.007, 0.1729), (-0.6187, -1.052, 0.06542), (-0.5187, -0.8783, 0.06542), (-0.5013, -0.8883, 0.06542), (-0.6013, -1.062, 0.06542), (-0.5287, -0.8957, 0.1729), (-0.5187, -0.8783, 0.1729), (-0.5013, -0.8883, 0.1729), (-0.5113, -0.9057, 0.1729), (-0.8697, -0.8556, 0.06542), (-0.7283, -0.7142, 0.06542), (-0.7142, -0.7283, 0.06542), (-0.8556, -0.8697, 0.06542), (-0.7425, -0.7283, 0.1729), (-0.7283, -0.7142, 0.1729), (-0.7142, -0.7283, 0.1729), (-0.7283, -0.7425, 0.1729), (-1.062, -0.6013, 0.06542), (-0.8883, -0.5013, 0.06542), (-0.8783, -0.5187, 0.06542), (-1.052, -0.6187, 0.06542), (-0.9057, -0.5113, 0.1729), (-0.8883, -0.5013, 0.1729), (-0.8783, -0.5187, 0.1729), (-0.8957, -0.5287, 0.1729), (-1.181, -0.3061, 0.06542), (-0.9878, -0.2543, 0.06542), (-0.9827, -0.2737, 0.06542), (-1.176, -0.3254, 0.06542), (-1.007, -0.2595, 0.1729), (-0.9878, -0.2543, 0.1729), (-0.9827, -0.2737, 0.1729), (-1.002, -0.2788, 0.1729), (-1.22, 0.01, 0.06542), (-1.02, 0.01, 0.06542), (-1.02, -0.01, 0.06542), (-1.22, -0.01, 0.06542), (-1.04, 0.01, 0.1729), (-1.02, 0.01, 0.1729), (-1.02, -0.01, 0.1729), (-1.04, -0.01, 0.1729), (-1.176, 0.3254, 0.06542), (-0.9827, 0.2737, 0.06542), (-0.9878, 0.2543, 0.06542), (-1.181, 0.3061, 0.06542), (-1.002, 0.2788, 0.1729), (-0.9827, 0.2737, 0.1729), (-0.9878, 0.2543, 0.1729), (-1.007, 0.2595, 0.1729), (-1.052, 0.6187, 0.06542), (-0.8783, 0.5187, 0.06542), (-0.8883, 0.5013, 0.06542), (-1.062, 0.6013, 0.06542), (-0.8957, 0.5287, 0.1729), (-0.8783, 0.5187, 0.1729), (-0.8883, 0.5013, 0.1729), (-0.9057, 0.5113, 0.1729), (-0.8556, 0.8697, 0.06542), (-0.7142, 0.7283, 0.06542), (-0.7283, 0.7142, 0.06542), (-0.8697, 0.8556, 0.06542), (-0.7283, 0.7425, 0.1729), (-0.7142, 0.7283, 0.1729), (-0.7283, 0.7142, 0.1729), (-0.7425, 0.7283, 0.1729), (-0.6013, 1.062, 0.06542), (-0.5013, 0.8883, 0.06542), (-0.5187, 0.8783, 0.06542), (-0.6187, 1.052, 0.06542), (-0.5113, 0.9057, 0.1729), (-0.5013, 0.8883, 0.1729), (-0.5187, 0.8783, 0.1729), (-0.5287, 0.8957, 0.1729), (-0.3061, 1.181, 0.06542), (-0.2543, 0.9878, 0.06542), (-0.2737, 0.9827, 0.06542), (-0.3254, 1.176, 0.06542), (-0.2595, 1.007, 0.1729), (-0.2543, 0.9878, 0.1729), (-0.2737, 0.9827, 0.1729), (-0.2788, 1.002, 0.1729), (0.01, 1.22, 0.06542), (0.01, 1.02, 0.06542), (-0.009999, 1.02, 0.06542), (-0.009999, 1.22, 0.06542), (0.01, 1.04, 0.1729), (0.01, 1.02, 0.1729), (-0.009999, 1.02, 0.1729), (-0.01, 1.04, 0.1729), (0.3254, 1.176, 0.06542), (0.2737, 0.9827, 0.06542), (0.2543, 0.9878, 0.06542), (0.3061, 1.181, 0.06542), (0.2788, 1.002, 0.1729), (0.2737, 0.9827, 0.1729), (0.2543, 0.9878, 0.1729), (0.2595, 1.007, 0.1729), (0.6187, 1.052, 0.06542), (0.5187, 0.8783, 0.06542), (0.5013, 0.8883, 0.06542), (0.6013, 1.062, 0.06542), (0.5287, 0.8957, 0.1729), (0.5187, 0.8783, 0.1729), (0.5013, 0.8883, 0.1729), (0.5113, 0.9057, 0.1729), (0.8697, 0.8556, 0.06542), (0.7283, 0.7142, 0.06542), (0.7142, 0.7283, 0.06542), (0.8556, 0.8697, 0.06542), (0.7425, 0.7283, 0.1729), (0.7283, 0.7142, 0.1729), (0.7142, 0.7283, 0.1729), (0.7283, 0.7425, 0.1729), (1.062, 0.6013, 0.06542), (0.8883, 0.5013, 0.06542), (0.8783, 0.5187, 0.06542), (1.052, 0.6187, 0.06542), (0.9057, 0.5113, 0.1729), (0.8883, 0.5013, 0.1729), (0.8783, 0.5187, 0.1729), (0.8957, 0.5287, 0.1729), (1.181, 0.3061, 0.06542), (0.9878, 0.2543, 0.06542), (0.9827, 0.2737, 0.06542), (1.176, 0.3254, 0.06542), (1.007, 0.2595, 0.1729), (0.9878, 0.2543, 0.1729), (0.9827, 0.2737, 0.1729), (1.002, 0.2788, 0.1729), (1.22, -0.01, 0.06542), (1.02, -0.01, 0.06542), (1.02, 0.009998, 0.06542), (1.22, 0.009998, 0.06542), (1.04, -0.01, 0.1729), (1.02, -0.01, 0.1729), (1.02, 0.009998, 0.1729), (1.04, 0.009998, 0.1729), (1.176, -0.3254, 0.06542), (0.9827, -0.2737, 0.06542), (0.9878, -0.2543, 0.06542), (1.181, -0.3061, 0.06542), (1.002, -0.2788, 0.1729), (0.9827, -0.2737, 0.1729), (0.9878, -0.2543, 0.1729), (1.007, -0.2595, 0.1729), (1.052, -0.6187, 0.06542), (0.8783, -0.5187, 0.06542), (0.8883, -0.5013, 0.06542), (1.062, -0.6013, 0.06542), (0.8957, -0.5287, 0.1729), (0.8783, -0.5187, 0.1729), (0.8883, -0.5013, 0.1729), (0.9057, -0.5113, 0.1729), (0.8556, -0.8697, 0.06542), (0.7142, -0.7283, 0.06542), (0.7283, -0.7142, 0.06542), (0.8697, -0.8556, 0.06542), (0.7283, -0.7425, 0.1729), (0.7142, -0.7283, 0.1729), (0.7283, -0.7142, 0.1729), (0.7425, -0.7283, 0.1729), (0.6013, -1.062, 0.06542), (0.5013, -0.8883, 0.06542), (0.5187, -0.8783, 0.06542), (0.6187, -1.052, 0.06542), (0.5113, -0.9057, 0.1729), (0.5013, -0.8883, 0.1729), (0.5187, -0.8783, 0.1729), (0.5287, -0.8957, 0.1729), (0.3061, -1.181, 0.06542), (0.2543, -0.9878, 0.06542), (0.2737, -0.9827, 0.06542), (0.3254, -1.176, 0.06542), (0.2595, -1.007, 0.1729), (0.2543, -0.9878, 0.1729), (0.2737, -0.9827, 0.1729), (0.2788, -1.002, 0.1729), (-0.01, -1.22, 0.06542), (-0.01, -1.02, 0.06542), (0.009998, -1.02, 0.06542), (0.009997, -1.22, 0.06542), (-0.01, -1.04, 0.1729), (-0.01, -1.02, 0.1729), (0.009998, -1.02, 0.1729), (0.009998, -1.04, 0.1729)], [], [(4, 5, 1, 0), (6, 7, 3, 2), (7, 4, 0, 3), (7, 6, 5, 4), (12, 13, 9, 8), (14, 15, 11, 10), (15, 12, 8, 11), (15, 14, 13, 12), (20, 21, 17, 16), (22, 23, 19, 18), (23, 20, 16, 19), (23, 22, 21, 20), (28, 29, 25, 24), (30, 31, 27, 26), (31, 28, 24, 27), (31, 30, 29, 28), (36, 37, 33, 32), (38, 39, 35, 34), (39, 36, 32, 35), (39, 38, 37, 36), (44, 45, 41, 40), (46, 47, 43, 42), (47, 44, 40, 43), (47, 46, 45, 44), (52, 53, 49, 48), (54, 55, 51, 50), (55, 52, 48, 51), (55, 54, 53, 52), (60, 61, 57, 56), (62, 63, 59, 58), (63, 60, 56, 59), (63, 62, 61, 60), (68, 69, 65, 64), (70, 71, 67, 66), (71, 68, 64, 67), (71, 70, 69, 68), (76, 77, 73, 72), (78, 79, 75, 74), (79, 76, 72, 75), (79, 78, 77, 76), (84, 85, 81, 80), (86, 87, 83, 82), (87, 84, 80, 83), (87, 86, 85, 84), (92, 93, 89, 88), (94, 95, 91, 90), (95, 92, 88, 91), (95, 94, 93, 92), (96, 97, 99, 98), (98, 99, 101, 100), (100, 101, 103, 102), (102, 103, 105, 104), (104, 105, 107, 106), (106, 107, 109, 108), (108, 109, 111, 110), (110, 111, 113, 112), (112, 113, 115, 114), (114, 115, 117, 116), (116, 117, 119, 118), (118, 119, 121, 120), (120, 121, 123, 122), (122, 123, 125, 124), (124, 125, 127, 126), (126, 127, 129, 128), (128, 129, 131, 130), (130, 131, 133, 132), (132, 133, 135, 134), (134, 135, 137, 136), (136, 137, 139, 138), (138, 139, 141, 140), (140, 141, 143, 142), (142, 143, 145, 144), (144, 145, 147, 146), (146, 147, 149, 148), (148, 149, 151, 150), (150, 151, 153, 152), (152, 153, 155, 154), (154, 155, 157, 156), (99, 97, 159, 157, 155, 153, 151, 149, 147, 145, 143, 141, 139, 137, 135, 133, 131, 129, 127, 125, 123, 121, 119, 117, 115, 113, 111, 109, 107, 105, 103, 101), (158, 159, 97, 96), (156, 157, 159, 158), (140, 142, 183, 182), (186, 187, 219, 218), (118, 120, 172, 171), (146, 148, 186, 185), (102, 104, 164, 163), (124, 126, 175, 174), (152, 154, 189, 188), (130, 132, 178, 177), (108, 110, 167, 166), (158, 96, 160, 191), (136, 138, 181, 180), (114, 116, 170, 169), (142, 144, 184, 183), (98, 100, 162, 161), (120, 122, 173, 172), (148, 150, 187, 186), (104, 106, 165, 164), (126, 128, 176, 175), (154, 156, 190, 189), (132, 134, 179, 178), (96, 98, 161, 160), (110, 112, 168, 167), (138, 140, 182, 181), (116, 118, 171, 170), (144, 146, 185, 184), (100, 102, 163, 162), (122, 124, 174, 173), (150, 152, 188, 187), (128, 130, 177, 176), (106, 108, 166, 165), (156, 158, 191, 190), (134, 136, 180, 179), (112, 114, 169, 168), (220, 221, 253, 252), (164, 165, 197, 196), (175, 176, 208, 207), (184, 185, 217, 216), (162, 163, 195, 194), (173, 174, 206, 205), (182, 183, 215, 214), (160, 161, 193, 192), (171, 172, 204, 203), (191, 160, 192, 223), (180, 181, 213, 212), (169, 170, 202, 201), (189, 190, 222, 221), (178, 179, 211, 210), (167, 168, 200, 199), (187, 188, 220, 219), (176, 177, 209, 208), (165, 166, 198, 197), (185, 186, 218, 217), (163, 164, 196, 195), (174, 175, 207, 206), (183, 184, 216, 215), (161, 162, 194, 193), (172, 173, 205, 204), (181, 182, 214, 213), (170, 171, 203, 202), (190, 191, 223, 222), (179, 180, 212, 211), (168, 169, 201, 200), (188, 189, 221, 220), (177, 178, 210, 209), (166, 167, 199, 198), (254, 255, 287, 286), (209, 210, 242, 241), (198, 199, 231, 230), (218, 219, 251, 250), (196, 197, 229, 228), (207, 208, 240, 239), (216, 217, 249, 248), (194, 195, 227, 226), (205, 206, 238, 237), (214, 215, 247, 246), (192, 193, 225, 224), (203, 204, 236, 235), (223, 192, 224, 255), (212, 213, 245, 244), (201, 202, 234, 233), (221, 222, 254, 253), (210, 211, 243, 242), (199, 200, 232, 231), (219, 220, 252, 251), (208, 209, 241, 240), (197, 198, 230, 229), (217, 218, 250, 249), (195, 196, 228, 227), (206, 207, 239, 238), (215, 216, 248, 247), (193, 194, 226, 225), (204, 205, 237, 236), (213, 214, 246, 245), (202, 203, 235, 234), (222, 223, 255, 254), (211, 212, 244, 243), (200, 201, 233, 232), (243, 244, 276, 275), (232, 233, 265, 264), (252, 253, 285, 284), (241, 242, 274, 273), (230, 231, 263, 262), (250, 251, 283, 282), (228, 229, 261, 260), (239, 240, 272, 271), (248, 249, 281, 280), (226, 227, 259, 258), (237, 238, 270, 269), (246, 247, 279, 278), (224, 225, 257, 256), (235, 236, 268, 267), (255, 224, 256, 287), (244, 245, 277, 276), (233, 234, 266, 265), (253, 254, 286, 285), (242, 243, 275, 274), (231, 232, 264, 263), (251, 252, 284, 283), (240, 241, 273, 272), (229, 230, 262, 261), (249, 250, 282, 281), (227, 228, 260, 259), (238, 239, 271, 270), (247, 248, 280, 279), (225, 226, 258, 257), (236, 237, 269, 268), (245, 246, 278, 277), (234, 235, 267, 266), (292, 293, 289, 288), (294, 295, 291, 290), (295, 292, 288, 291), (295, 294, 293, 292), (300, 301, 297, 296), (302, 303, 299, 298), (303, 300, 296, 299), (303, 302, 301, 300), (308, 309, 305, 304), (310, 311, 307, 306), (311, 308, 304, 307), (311, 310, 309, 308), (316, 317, 313, 312), (318, 319, 315, 314), (319, 316, 312, 315), (319, 318, 317, 316), (324, 325, 321, 320), (326, 327, 323, 322), (327, 324, 320, 323), (327, 326, 325, 324), (332, 333, 329, 328), (334, 335, 331, 330), (335, 332, 328, 331), (335, 334, 333, 332), (340, 341, 337, 336), (342, 343, 339, 338), (343, 340, 336, 339), (343, 342, 341, 340), (348, 349, 345, 344), (350, 351, 347, 346), (351, 348, 344, 347), (351, 350, 349, 348), (356, 357, 353, 352), (358, 359, 355, 354), (359, 356, 352, 355), (359, 358, 357, 356), (364, 365, 361, 360), (366, 367, 363, 362), (367, 364, 360, 363), (367, 366, 365, 364), (372, 373, 369, 368), (374, 375, 371, 370), (375, 372, 368, 371), (375, 374, 373, 372), (380, 381, 377, 376), (382, 383, 379, 378), (383, 380, 376, 379), (383, 382, 381, 380), (388, 389, 385, 384), (390, 391, 387, 386), (391, 388, 384, 387), (391, 390, 389, 388), (396, 397, 393, 392), (398, 399, 395, 394), (399, 396, 392, 395), (399, 398, 397, 396), (404, 405, 401, 400), (406, 407, 403, 402), (407, 404, 400, 403), (407, 406, 405, 404), (412, 413, 409, 408), (414, 415, 411, 410), (415, 412, 408, 411), (415, 414, 413, 412), (420, 421, 417, 416), (422, 423, 419, 418), (423, 420, 416, 419), (423, 422, 421, 420), (428, 429, 425, 424), (430, 431, 427, 426), (431, 428, 424, 427), (431, 430, 429, 428), (436, 437, 433, 432), (438, 439, 435, 434), (439, 436, 432, 435), (439, 438, 437, 436), (444, 445, 441, 440), (446, 447, 443, 442), (447, 444, 440, 443), (447, 446, 445, 444), (452, 453, 449, 448), (454, 455, 451, 450), (455, 452, 448, 451), (455, 454, 453, 452), (460, 461, 457, 456), (462, 463, 459, 458), (463, 460, 456, 459), (463, 462, 461, 460), (468, 469, 465, 464), (470, 471, 467, 466), (471, 468, 464, 467), (471, 470, 469, 468), (476, 477, 473, 472), (478, 479, 475, 474), (479, 476, 472, 475), (479, 478, 477, 476)])
me_cube_009.polygons.foreach_set('use_smooth', [0, 0, 0, 0, 0, 0, 0, 0, 0, 0, 0, 0, 0, 0, 0, 0, 0, 0, 0, 0, 0, 0, 0, 0, 0, 0, 0, 0, 0, 0, 0, 0, 0, 0, 0, 0, 0, 0, 0, 0, 0, 0, 0, 0, 0, 0, 0, 0, 1, 1, 1, 1, 1, 1, 1, 1, 1, 1, 1, 1, 1, 1, 1, 1, 1, 1, 1, 1, 1, 1, 1, 1, 1, 1, 1, 1, 1, 1, 1, 1, 1, 1, 1, 1, 1, 1, 1, 1, 1, 1, 1, 1, 1, 1, 1, 1, 1, 1, 1, 1, 1, 1, 1, 1, 1, 1, 1, 1, 1, 1, 1, 1, 1, 1, 1, 1, 1, 1, 1, 1, 1, 1, 1, 1, 1, 1, 1, 1, 1, 1, 1, 1, 1, 1, 1, 1, 1, 1, 1, 1, 1, 1, 1, 1, 1, 1, 1, 1, 1, 1, 1, 1, 1, 1, 1, 1, 1, 1, 1, 1, 1, 1, 1, 1, 1, 1, 1, 1, 1, 1, 1, 1, 1, 1, 1, 1, 1, 1, 1, 1, 1, 1, 1, 1, 1, 1, 1, 1, 1, 1, 1, 1, 1, 1, 1, 1, 1, 1, 1, 1, 1, 1, 1, 1, 1, 1, 1, 1, 1, 0, 0, 0, 0, 0, 0, 0, 0, 0, 0, 0, 0, 0, 0, 0, 0, 0, 0, 0, 0, 0, 0, 0, 0, 0, 0, 0, 0, 0, 0, 0, 0, 0, 0, 0, 0, 0, 0, 0, 0, 0, 0, 0, 0, 0, 0, 0, 0, 0, 0, 0, 0, 0, 0, 0, 0, 0, 0, 0, 0, 0, 0, 0, 0, 0, 0, 0, 0, 0, 0, 0, 0, 0, 0, 0, 0, 0, 0, 0, 0, 0, 0, 0, 0, 0, 0, 0, 0, 0, 0, 0, 0, 0, 0, 0, 0])
me_cube_009.use_remesh_preserve_volume = False
me_cube_009.use_remesh_preserve_attributes = False
me_cube_009.use_mirror_vertex_groups = False
me_cube_009.update()
me_cylinder_003 = bpy.data.meshes.new('Cylinder.003')
me_cylinder_003.from_pydata([(0.0, 1.0, -0.025), (0.0, 1.0, 0.125), (0.1951, 0.9808, -0.025), (0.1951, 0.9808, 0.125), (0.3827, 0.9239, -0.025), (0.3827, 0.9239, 0.125), (0.5556, 0.8315, -0.025), (0.5556, 0.8315, 0.125), (0.7071, 0.7071, -0.025), (0.7071, 0.7071, 0.125), (0.8315, 0.5556, -0.025), (0.8315, 0.5556, 0.125), (0.9239, 0.3827, -0.025), (0.9239, 0.3827, 0.125), (0.9808, 0.1951, -0.025), (0.9808, 0.1951, 0.125), (1.0, 7.55e-08, -0.025), (1.0, 7.55e-08, 0.125), (0.9808, -0.1951, -0.025), (0.9808, -0.1951, 0.125), (0.9239, -0.3827, -0.025), (0.9239, -0.3827, 0.125), (0.8315, -0.5556, -0.025), (0.8315, -0.5556, 0.125), (0.7071, -0.7071, -0.025), (0.7071, -0.7071, 0.125), (0.5556, -0.8315, -0.025), (0.5556, -0.8315, 0.125), (0.3827, -0.9239, -0.025), (0.3827, -0.9239, 0.125), (0.1951, -0.9808, -0.025), (0.1951, -0.9808, 0.125), (-3.258e-07, -1.0, -0.025), (-3.258e-07, -1.0, 0.125), (-0.1951, -0.9808, -0.025), (-0.1951, -0.9808, 0.125), (-0.3827, -0.9239, -0.025), (-0.3827, -0.9239, 0.125), (-0.5556, -0.8315, -0.025), (-0.5556, -0.8315, 0.125), (-0.7071, -0.7071, -0.025), (-0.7071, -0.7071, 0.125), (-0.8315, -0.5556, -0.025), (-0.8315, -0.5556, 0.125), (-0.9239, -0.3827, -0.025), (-0.9239, -0.3827, 0.125), (-0.9808, -0.1951, -0.025), (-0.9808, -0.1951, 0.125), (-1.0, 9.656e-07, -0.025), (-1.0, 9.656e-07, 0.125), (-0.9808, 0.1951, -0.025), (-0.9808, 0.1951, 0.125), (-0.9239, 0.3827, -0.025), (-0.9239, 0.3827, 0.125), (-0.8315, 0.5556, -0.025), (-0.8315, 0.5556, 0.125), (-0.7071, 0.7071, -0.025), (-0.7071, 0.7071, 0.125), (-0.5556, 0.8315, -0.025), (-0.5556, 0.8315, 0.125), (-0.3827, 0.9239, -0.025), (-0.3827, 0.9239, 0.125), (-0.1951, 0.9808, -0.025), (-0.1951, 0.9808, 0.125), (-7.377e-09, 1.062, -0.025), (0.2072, 1.042, -0.025), (0.4065, 0.9813, -0.025), (0.5901, 0.8831, -0.025), (0.751, 0.751, -0.025), (0.8831, 0.5901, -0.025), (0.9813, 0.4065, -0.025), (1.042, 0.2072, -0.025), (1.062, 6.248e-08, -0.025), (1.042, -0.2072, -0.025), (0.9813, -0.4065, -0.025), (0.8831, -0.5901, -0.025), (0.751, -0.751, -0.025), (0.5901, -0.8831, -0.025), (0.4065, -0.9813, -0.025), (0.2072, -1.042, -0.025), (-3.535e-07, -1.062, -0.025), (-0.2072, -1.042, -0.025), (-0.4065, -0.9813, -0.025), (-0.5901, -0.8831, -0.025), (-0.751, -0.751, -0.025), (-0.8831, -0.5901, -0.025), (-0.9813, -0.4065, -0.025), (-1.042, -0.2072, -0.025), (-1.062, 1.008e-06, -0.025), (-1.042, 0.2072, -0.025), (-0.9813, 0.4065, -0.025), (-0.8831, 0.5901, -0.025), (-0.751, 0.751, -0.025), (-0.5901, 0.8831, -0.025), (-0.4065, 0.9813, -0.025), (-0.2072, 1.042, -0.025), (-7.22e-09, 1.062, -0.085), (0.2072, 1.042, -0.085), (0.4065, 0.9813, -0.085), (0.5901, 0.8831, -0.085), (0.751, 0.751, -0.085), (0.8831, 0.5901, -0.085), (0.9813, 0.4065, -0.085), (1.042, 0.2072, -0.085), (1.062, 6.248e-08, -0.085), (1.042, -0.2072, -0.085), (0.9813, -0.4065, -0.085), (0.8831, -0.5901, -0.085), (0.751, -0.751, -0.085), (0.5901, -0.8831, -0.085), (0.4065, -0.9813, -0.085), (0.2072, -1.042, -0.085), (-3.533e-07, -1.062, -0.085), (-0.2072, -1.042, -0.085), (-0.4065, -0.9813, -0.085), (-0.5901, -0.8831, -0.085), (-0.751, -0.751, -0.085), (-0.8831, -0.5901, -0.085), (-0.9813, -0.4065, -0.085), (-1.042, -0.2072, -0.085), (-1.062, 1.008e-06, -0.085), (-1.042, 0.2072, -0.085), (-0.9813, 0.4065, -0.085), (-0.8831, 0.5901, -0.085), (-0.751, 0.751, -0.085), (-0.5901, 0.8831, -0.085), (-0.4065, 0.9813, -0.085), (-0.2072, 1.042, -0.085), (-4.554e-09, 1.009, -0.085), (0.1969, 0.9896, -0.085), (0.3861, 0.9322, -0.085), (0.5606, 0.839, -0.085), (0.7135, 0.7135, -0.085), (0.839, 0.5606, -0.085), (0.9322, 0.3861, -0.085), (0.9896, 0.1969, -0.085), (1.009, 7.277e-08, -0.085), (0.9896, -0.1969, -0.085), (0.9322, -0.3861, -0.085), (0.839, -0.5606, -0.085), (0.7135, -0.7135, -0.085), (0.5606, -0.839, -0.085), (0.3861, -0.9322, -0.085), (0.1968, -0.9896, -0.085), (-3.333e-07, -1.009, -0.085), (-0.1969, -0.9896, -0.085), (-0.3861, -0.9322, -0.085), (-0.5606, -0.839, -0.085), (-0.7135, -0.7135, -0.085), (-0.839, -0.5606, -0.085), (-0.9322, -0.3861, -0.085), (-0.9896, -0.1968, -0.085), (-1.009, 9.709e-07, -0.085), (-0.9896, 0.1969, -0.085), (-0.9322, 0.3861, -0.085), (-0.839, 0.5606, -0.085), (-0.7135, 0.7135, -0.085), (-0.5606, 0.839, -0.085), (-0.3861, 0.9322, -0.085), (-0.1968, 0.9896, -0.085), (-4.628e-09, 1.009, -0.185), (0.1969, 0.9896, -0.185), (0.3861, 0.9322, -0.185), (0.5606, 0.839, -0.185), (0.7135, 0.7135, -0.185), (0.839, 0.5606, -0.185), (0.9322, 0.3861, -0.185), (0.9896, 0.1969, -0.185), (1.009, 7.277e-08, -0.185), (0.9896, -0.1969, -0.185), (0.9322, -0.3861, -0.185), (0.839, -0.5606, -0.185), (0.7135, -0.7135, -0.185), (0.5606, -0.839, -0.185), (0.3861, -0.9322, -0.185), (0.1968, -0.9896, -0.185), (-3.334e-07, -1.009, -0.185), (-0.1969, -0.9896, -0.185), (-0.3861, -0.9322, -0.185), (-0.5606, -0.839, -0.185), (-0.7135, -0.7135, -0.185), (-0.839, -0.5606, -0.185), (-0.9322, -0.3861, -0.185), (-0.9896, -0.1968, -0.185), (-1.009, 9.709e-07, -0.185), (-0.9896, 0.1969, -0.185), (-0.9322, 0.3861, -0.185), (-0.839, 0.5606, -0.185), (-0.7135, 0.7135, -0.185), (-0.5606, 0.839, -0.185), (-0.3861, 0.9322, -0.185), (-0.1968, 0.9896, -0.185)], [], [(0, 1, 3, 2), (2, 3, 5, 4), (4, 5, 7, 6), (6, 7, 9, 8), (8, 9, 11, 10), (10, 11, 13, 12), (12, 13, 15, 14), (14, 15, 17, 16), (16, 17, 19, 18), (18, 19, 21, 20), (20, 21, 23, 22), (22, 23, 25, 24), (24, 25, 27, 26), (26, 27, 29, 28), (28, 29, 31, 30), (30, 31, 33, 32), (32, 33, 35, 34), (34, 35, 37, 36), (36, 37, 39, 38), (38, 39, 41, 40), (40, 41, 43, 42), (42, 43, 45, 44), (44, 45, 47, 46), (46, 47, 49, 48), (48, 49, 51, 50), (50, 51, 53, 52), (52, 53, 55, 54), (54, 55, 57, 56), (56, 57, 59, 58), (58, 59, 61, 60), (62, 63, 1, 0), (60, 61, 63, 62), (52, 54, 91, 90), (91, 92, 124, 123), (8, 10, 69, 68), (30, 32, 80, 79), (58, 60, 94, 93), (36, 38, 83, 82), (0, 2, 65, 64), (14, 16, 72, 71), (42, 44, 86, 85), (20, 22, 75, 74), (48, 50, 89, 88), (4, 6, 67, 66), (26, 28, 78, 77), (54, 56, 92, 91), (32, 34, 81, 80), (10, 12, 70, 69), (60, 62, 95, 94), (38, 40, 84, 83), (16, 18, 73, 72), (44, 46, 87, 86), (22, 24, 76, 75), (50, 52, 90, 89), (6, 8, 68, 67), (28, 30, 79, 78), (56, 58, 93, 92), (34, 36, 82, 81), (12, 14, 71, 70), (62, 0, 64, 95), (40, 42, 85, 84), (18, 20, 74, 73), (46, 48, 88, 87), (2, 4, 66, 65), (24, 26, 77, 76), (125, 126, 158, 157), (80, 81, 113, 112), (69, 70, 102, 101), (89, 90, 122, 121), (67, 68, 100, 99), (78, 79, 111, 110), (87, 88, 120, 119), (65, 66, 98, 97), (76, 77, 109, 108), (85, 86, 118, 117), (74, 75, 107, 106), (94, 95, 127, 126), (83, 84, 116, 115), (72, 73, 105, 104), (92, 93, 125, 124), (81, 82, 114, 113), (70, 71, 103, 102), (90, 91, 123, 122), (68, 69, 101, 100), (79, 80, 112, 111), (88, 89, 121, 120), (66, 67, 99, 98), (77, 78, 110, 109), (86, 87, 119, 118), (64, 65, 97, 96), (75, 76, 108, 107), (95, 64, 96, 127), (84, 85, 117, 116), (73, 74, 106, 105), (93, 94, 126, 125), (82, 83, 115, 114), (71, 72, 104, 103), (159, 128, 160, 191), (114, 115, 147, 146), (103, 104, 136, 135), (123, 124, 156, 155), (112, 113, 145, 144), (101, 102, 134, 133), (121, 122, 154, 153), (99, 100, 132, 131), (110, 111, 143, 142), (119, 120, 152, 151), (97, 98, 130, 129), (108, 109, 141, 140), (117, 118, 150, 149), (106, 107, 139, 138), (126, 127, 159, 158), (115, 116, 148, 147), (104, 105, 137, 136), (124, 125, 157, 156), (113, 114, 146, 145), (102, 103, 135, 134), (122, 123, 155, 154), (100, 101, 133, 132), (111, 112, 144, 143), (120, 121, 153, 152), (98, 99, 131, 130), (109, 110, 142, 141), (118, 119, 151, 150), (96, 97, 129, 128), (107, 108, 140, 139), (127, 96, 128, 159), (116, 117, 149, 148), (105, 106, 138, 137), (148, 149, 181, 180), (137, 138, 170, 169), (157, 158, 190, 189), (146, 147, 179, 178), (135, 136, 168, 167), (155, 156, 188, 187), (144, 145, 177, 176), (133, 134, 166, 165), (153, 154, 186, 185), (131, 132, 164, 163), (142, 143, 175, 174), (151, 152, 184, 183), (129, 130, 162, 161), (140, 141, 173, 172), (149, 150, 182, 181), (138, 139, 171, 170), (158, 159, 191, 190), (147, 148, 180, 179), (136, 137, 169, 168), (156, 157, 189, 188), (145, 146, 178, 177), (134, 135, 167, 166), (154, 155, 187, 186), (132, 133, 165, 164), (143, 144, 176, 175), (152, 153, 185, 184), (130, 131, 163, 162), (141, 142, 174, 173), (150, 151, 183, 182), (128, 129, 161, 160), (139, 140, 172, 171)])
me_cylinder_003.polygons.foreach_set('use_smooth', [True] * 160)
me_cylinder_003.use_remesh_preserve_volume = False
me_cylinder_003.use_remesh_preserve_attributes = False
me_cylinder_003.use_mirror_vertex_groups = False
me_cylinder_003.update()
me_cylinder = bpy.data.meshes.new('Cylinder')
me_cylinder.from_pydata([(0.02, -0.9401, 0.115), (0.02, -1.74, 0.115), (0.04244, -0.9401, 0.1128), (0.04244, -1.74, 0.1128), (0.06401, -0.9401, 0.1062), (0.06401, -1.74, 0.1062), (0.08389, -0.9401, 0.09562), (0.08389, -1.74, 0.09562), (0.1013, -0.9401, 0.08132), (0.1013, -1.74, 0.08132), (0.1156, -0.9401, 0.06389), (0.1156, -1.74, 0.06389), (0.1262, -0.9401, 0.04401), (0.1262, -1.74, 0.04401), (0.1328, -0.9401, 0.02244), (0.1328, -1.74, 0.02244), (0.135, -0.9401, -1.359e-07), (0.135, -1.74, 1.383e-07), (0.1328, -0.9401, -0.02244), (0.1328, -1.74, -0.02244), (0.1262, -0.9401, -0.04401), (0.1262, -1.74, -0.04401), (0.1156, -0.9401, -0.06389), (0.1156, -1.74, -0.06389), (0.1013, -0.9401, -0.08132), (0.1013, -1.74, -0.08132), (0.08389, -0.9401, -0.09562), (0.08389, -1.74, -0.09562), (0.06401, -0.9401, -0.1062), (0.06401, -1.74, -0.1062), (0.04244, -0.9401, -0.1128), (0.04244, -1.74, -0.1128), (0.02, -0.9401, -0.115), (0.02, -1.74, -0.115), (-0.002435, -0.9401, -0.1128), (-0.002435, -1.74, -0.1128), (-0.02401, -0.9401, -0.1062), (-0.02401, -1.74, -0.1062), (-0.04389, -0.9401, -0.09562), (-0.04389, -1.74, -0.09562), (-0.06132, -0.9401, -0.08132), (-0.06132, -1.74, -0.08132), (-0.07562, -0.9401, -0.06389), (-0.07562, -1.74, -0.06389), (-0.08625, -0.9401, -0.04401), (-0.08625, -1.74, -0.04401), (-0.09279, -0.9401, -0.02244), (-0.09279, -1.74, -0.02244), (-0.095, -0.9401, -1.359e-07), (-0.095, -1.74, 2.754e-07), (-0.09279, -0.9401, 0.02244), (-0.09279, -1.74, 0.02244), (-0.08625, -0.9401, 0.04401), (-0.08625, -1.74, 0.04401), (-0.07562, -0.9401, 0.06389), (-0.07562, -1.74, 0.06389), (-0.06132, -0.9401, 0.08132), (-0.06132, -1.74, 0.08132), (-0.04389, -0.9401, 0.09562), (-0.04389, -1.74, 0.09562), (-0.02401, -0.9401, 0.1062), (-0.02401, -1.74, 0.1062), (-0.002435, -0.9401, 0.1128), (-0.002435, -1.74, 0.1128), (0.02, -3.54, 0.092), (0.03795, -3.54, 0.09023), (0.05521, -3.54, 0.085), (0.07111, -3.54, 0.0765), (0.08505, -3.54, 0.06506), (0.09649, -3.54, 0.05111), (0.105, -3.54, 0.03521), (0.1102, -3.54, 0.01795), (0.112, -3.54, 1.859e-06), (0.1102, -3.54, -0.01795), (0.105, -3.54, -0.0352), (0.09649, -3.54, -0.05111), (0.08505, -3.54, -0.06505), (0.07111, -3.54, -0.07649), (0.05521, -3.54, -0.085), (0.03795, -3.54, -0.09023), (0.02, -3.54, -0.092), (0.002051, -3.54, -0.09023), (-0.01521, -3.54, -0.085), (-0.03111, -3.54, -0.07649), (-0.04505, -3.54, -0.06505), (-0.0565, -3.54, -0.05111), (-0.065, -3.54, -0.0352), (-0.07023, -3.54, -0.01795), (-0.072, -3.54, 1.969e-06), (-0.07023, -3.54, 0.01795), (-0.065, -3.54, 0.03521), (-0.0565, -3.54, 0.05111), (-0.04505, -3.54, 0.06506), (-0.03111, -3.54, 0.0765), (-0.01521, -3.54, 0.085), (0.002051, -3.54, 0.09023), (0.02, -4.04, 0.092), (0.03795, -4.04, 0.09023), (0.05521, -4.04, 0.085), (0.07111, -4.04, 0.0765), (0.08505, -4.04, 0.06506), (0.09649, -4.04, 0.05111), (0.105, -4.04, 0.03521), (0.1102, -4.04, 0.01795), (0.112, -4.04, 2.31e-06), (0.1102, -4.04, -0.01795), (0.105, -4.04, -0.0352), (0.09649, -4.04, -0.05111), (0.08505, -4.04, -0.06505), (0.07111, -4.04, -0.07649), (0.05521, -4.04, -0.08499), (0.03795, -4.04, -0.09023), (0.02, -4.04, -0.092), (0.002051, -4.04, -0.09023), (-0.01521, -4.04, -0.08499), (-0.03111, -4.04, -0.07649), (-0.04505, -4.04, -0.06505), (-0.0565, -4.04, -0.05111), (-0.065, -4.04, -0.0352), (-0.07023, -4.04, -0.01795), (-0.072, -4.04, 2.42e-06), (-0.07023, -4.04, 0.01795), (-0.065, -4.04, 0.03521), (-0.0565, -4.04, 0.05111), (-0.04505, -4.04, 0.06506), (-0.03111, -4.04, 0.0765), (-0.01521, -4.04, 0.085), (0.002051, -4.04, 0.09023), (0.02, -4.04, 0.069), (0.03346, -4.04, 0.06768), (0.0464, -4.04, 0.06375), (0.05833, -4.04, 0.05737), (0.06879, -4.04, 0.04879), (0.07737, -4.04, 0.03834), (0.08375, -4.04, 0.02641), (0.08767, -4.04, 0.01346), (0.089, -4.04, 2.318e-06), (0.08767, -4.04, -0.01346), (0.08375, -4.04, -0.0264), (0.07737, -4.04, -0.03833), (0.06879, -4.04, -0.04879), (0.05833, -4.04, -0.05737), (0.0464, -4.04, -0.06375), (0.03346, -4.04, -0.06767), (0.02, -4.04, -0.069), (0.006538, -4.04, -0.06767), (-0.006406, -4.04, -0.06375), (-0.01834, -4.04, -0.05737), (-0.02879, -4.04, -0.04879), (-0.03737, -4.04, -0.03833), (-0.04375, -4.04, -0.0264), (-0.04768, -4.04, -0.01346), (-0.049, -4.04, 2.4e-06), (-0.04768, -4.04, 0.01346), (-0.04375, -4.04, 0.02641), (-0.03737, -4.04, 0.03834), (-0.02879, -4.04, 0.04879), (-0.01834, -4.04, 0.05737), (-0.006406, -4.04, 0.06375), (0.006538, -4.04, 0.06768), (0.02, -3.14, 0.069), (0.03346, -3.14, 0.06768), (0.0464, -3.14, 0.06375), (0.05833, -3.14, 0.05737), (0.06879, -3.14, 0.04879), (0.07737, -3.14, 0.03834), (0.08375, -3.14, 0.02641), (0.08767, -3.14, 0.01346), (0.089, -3.14, 3.371e-06), (0.08767, -3.14, -0.01346), (0.08375, -3.14, -0.0264), (0.07737, -3.14, -0.03833), (0.06879, -3.14, -0.04879), (0.05833, -3.14, -0.05737), (0.0464, -3.14, -0.06374), (0.03346, -3.14, -0.06767), (0.02, -3.14, -0.069), (0.006538, -3.14, -0.06767), (-0.006406, -3.14, -0.06374), (-0.01833, -3.14, -0.05737), (-0.02879, -3.14, -0.04879), (-0.03737, -3.14, -0.03833), (-0.04375, -3.14, -0.0264), (-0.04767, -3.14, -0.01346), (-0.049, -3.14, 3.453e-06), (-0.04767, -3.14, 0.01346), (-0.04375, -3.14, 0.02641), (-0.03737, -3.14, 0.03834), (-0.02879, -3.14, 0.04879), (-0.01833, -3.14, 0.05737), (-0.006406, -3.14, 0.06375), (0.006538, -3.14, 0.06768)], [], [(0, 1, 3, 2), (2, 3, 5, 4), (4, 5, 7, 6), (6, 7, 9, 8), (8, 9, 11, 10), (10, 11, 13, 12), (12, 13, 15, 14), (14, 15, 17, 16), (16, 17, 19, 18), (18, 19, 21, 20), (20, 21, 23, 22), (22, 23, 25, 24), (24, 25, 27, 26), (26, 27, 29, 28), (28, 29, 31, 30), (30, 31, 33, 32), (32, 33, 35, 34), (34, 35, 37, 36), (36, 37, 39, 38), (38, 39, 41, 40), (40, 41, 43, 42), (42, 43, 45, 44), (44, 45, 47, 46), (46, 47, 49, 48), (48, 49, 51, 50), (50, 51, 53, 52), (52, 53, 55, 54), (54, 55, 57, 56), (56, 57, 59, 58), (58, 59, 61, 60), (51, 49, 88, 89), (62, 63, 1, 0), (60, 61, 63, 62), (87, 86, 118, 119), (7, 5, 66, 67), (29, 27, 77, 78), (57, 55, 91, 92), (35, 33, 80, 81), (13, 11, 69, 70), (63, 61, 94, 95), (41, 39, 83, 84), (19, 17, 72, 73), (47, 45, 86, 87), (25, 23, 75, 76), (53, 51, 89, 90), (9, 7, 67, 68), (31, 29, 78, 79), (59, 57, 92, 93), (37, 35, 81, 82), (15, 13, 70, 71), (1, 63, 95, 64), (43, 41, 84, 85), (21, 19, 73, 74), (49, 47, 87, 88), (5, 3, 65, 66), (27, 25, 76, 77), (55, 53, 90, 91), (11, 9, 68, 69), (33, 31, 79, 80), (61, 59, 93, 94), (39, 37, 82, 83), (3, 1, 64, 65), (17, 15, 71, 72), (45, 43, 85, 86), (23, 21, 74, 75), (121, 120, 152, 153), (65, 64, 96, 97), (76, 75, 107, 108), (64, 95, 127, 96), (85, 84, 116, 117), (74, 73, 105, 106), (94, 93, 125, 126), (83, 82, 114, 115), (72, 71, 103, 104), (92, 91, 123, 124), (81, 80, 112, 113), (70, 69, 101, 102), (90, 89, 121, 122), (68, 67, 99, 100), (79, 78, 110, 111), (88, 87, 119, 120), (66, 65, 97, 98), (77, 76, 108, 109), (86, 85, 117, 118), (75, 74, 106, 107), (95, 94, 126, 127), (84, 83, 115, 116), (73, 72, 104, 105), (93, 92, 124, 125), (82, 81, 113, 114), (71, 70, 102, 103), (91, 90, 122, 123), (69, 68, 100, 101), (80, 79, 111, 112), (89, 88, 120, 121), (67, 66, 98, 99), (78, 77, 109, 110), (155, 154, 186, 187), (99, 98, 130, 131), (110, 109, 141, 142), (119, 118, 150, 151), (97, 96, 128, 129), (108, 107, 139, 140), (96, 127, 159, 128), (117, 116, 148, 149), (106, 105, 137, 138), (126, 125, 157, 158), (115, 114, 146, 147), (104, 103, 135, 136), (124, 123, 155, 156), (113, 112, 144, 145), (102, 101, 133, 134), (122, 121, 153, 154), (100, 99, 131, 132), (111, 110, 142, 143), (120, 119, 151, 152), (98, 97, 129, 130), (109, 108, 140, 141), (118, 117, 149, 150), (107, 106, 138, 139), (127, 126, 158, 159), (116, 115, 147, 148), (105, 104, 136, 137), (125, 124, 156, 157), (114, 113, 145, 146), (103, 102, 134, 135), (123, 122, 154, 155), (101, 100, 132, 133), (112, 111, 143, 144), (161, 160, 191, 190, 189, 188, 187, 186, 185, 184, 183, 182, 181, 180, 179, 178, 177, 176, 175, 174, 173, 172, 171, 170, 169, 168, 167, 166, 165, 164, 163, 162), (133, 132, 164, 165), (144, 143, 175, 176), (153, 152, 184, 185), (131, 130, 162, 163), (142, 141, 173, 174), (151, 150, 182, 183), (129, 128, 160, 161), (140, 139, 171, 172), (128, 159, 191, 160), (149, 148, 180, 181), (138, 137, 169, 170), (158, 157, 189, 190), (147, 146, 178, 179), (136, 135, 167, 168), (156, 155, 187, 188), (145, 144, 176, 177), (134, 133, 165, 166), (154, 153, 185, 186), (132, 131, 163, 164), (143, 142, 174, 175), (152, 151, 183, 184), (130, 129, 161, 162), (141, 140, 172, 173), (150, 149, 181, 182), (139, 138, 170, 171), (159, 158, 190, 191), (148, 147, 179, 180), (137, 136, 168, 169), (157, 156, 188, 189), (146, 145, 177, 178), (135, 134, 166, 167)])
me_cylinder.polygons.foreach_set('use_smooth', [True] * 161)
me_cylinder.use_remesh_preserve_volume = False
me_cylinder.use_remesh_preserve_attributes = False
me_cylinder.use_mirror_vertex_groups = False
me_cylinder.update()
me_cube_012 = bpy.data.meshes.new('Cube.012')
me_cube_012.from_pydata([(-0.34, -0.1225, -0.58), (-0.34, 0.113, -0.58), (0.34, 0.113, -0.58), (0.34, -0.1225, -0.58), (-0.34, 0.1116, -0.4275), (0.34, 0.1116, -0.4275), (-0.34, 0.1071, -0.2769), (0.34, 0.1071, -0.2769), (-0.34, 0.09982, -0.1302), (0.34, 0.09982, -0.1302), (-0.34, 0.08971, 0.01093), (0.34, 0.08971, 0.01093), (-0.34, 0.07694, 0.1446), (0.34, 0.07694, 0.1446), (-0.34, 0.06165, 0.2692), (0.34, 0.06165, 0.2692), (-0.34, 0.04405, 0.3831), (0.34, 0.04405, 0.3831), (-0.34, 0.02436, 0.4848), (0.34, 0.02436, 0.4848), (-0.34, 0.002816, 0.5732), (0.34, 0.002816, 0.5732), (-0.34, -0.0203, 0.6471), (0.34, -0.0203, 0.6471), (-0.34, -0.0447, 0.7055), (0.34, -0.0447, 0.7055), (-0.34, -0.07009, 0.7478), (0.34, -0.07009, 0.7478), (-0.34, -0.09613, 0.7734), (0.34, -0.09613, 0.7734), (-0.34, -0.1225, 0.782), (0.34, -0.1225, 0.782), (-0.8, -3.119, -0.73), (-0.8, -2.968, -0.73), (-0.5, -2.968, -0.73), (-0.5, -3.119, -0.73), (-0.8, -3.119, -0.58), (-0.8, -2.968, -0.58), (-0.5, -2.968, -0.58), (-0.5, -3.119, -0.58), (-0.8, -3.017, -0.58), (-0.8, -3.017, -0.73), (-0.5, -3.017, -0.58), (-0.5, -3.017, -0.73), (-0.8, -3.055, -0.73), (-0.5, -3.055, -0.58), (-0.8, -3.055, -0.58), (-0.5, -3.055, -0.73), (-0.8, -3.119, -0.6502), (-0.8, -2.968, -0.6502), (-0.5, -2.968, -0.6502), (-0.5, -3.119, -0.6502), (-0.8, -3.017, -0.6502), (-0.5, -3.017, -0.6502), (-0.5, -3.055, -0.6502), (-0.8, -3.055, -0.6502), (-0.8595, -3.017, -0.4896), (-0.4405, -3.017, -0.4896), (-0.4405, -3.055, -0.4896), (-0.8595, -3.055, -0.4896), (-0.8595, -3.017, -0.5876), (-0.4405, -3.017, -0.5876), (-0.4405, -3.055, -0.5876), (-0.8595, -3.055, -0.5876), (0.89, -3.15, -0.78), (0.89, -2.95, -0.78), (0.38, -2.95, -0.78), (0.38, -3.15, -0.78), (0.89, -3.15, -0.58), (0.89, -2.95, -0.58), (0.38, -2.95, -0.58), (0.38, -3.15, -0.58), (0.15, -2.95, -0.78), (0.15, -3.15, -0.78), (0.15, -2.95, -0.58), (0.15, -3.15, -0.58), (0.89, -3.061, -0.47), (0.38, -3.061, -0.47), (0.89, -3.061, -0.58), (0.89, -3.057, -0.78), (0.38, -3.061, -0.58), (0.15, -3.061, -0.58), (0.15, -3.061, -0.78), (0.89, -3.15, -0.588), (0.89, -2.95, -0.588), (0.38, -2.95, -0.588), (0.38, -3.15, -0.588), (0.15, -2.95, -0.588), (0.15, -3.15, -0.588), (0.89, -3.061, -0.588), (0.15, -3.061, -0.588), (0.9081, -2.95, -0.58), (0.9081, -2.95, -0.47), (0.9081, -3.061, -0.58), (0.9081, -3.061, -0.47), (0.9081, -2.95, -0.588), (0.9081, -3.061, -0.588), (0.3626, -2.95, -0.58), (0.3626, -2.95, -0.47), (0.3626, -3.061, -0.58), (0.3626, -3.061, -0.47), (0.89, -2.95, -0.4526), (0.38, -2.95, -0.4526), (0.89, -3.061, -0.4526), (0.38, -3.061, -0.4526), (0.9081, -2.95, -0.4526), (0.9081, -3.061, -0.4526), (0.3626, -2.95, -0.4526), (0.3626, -3.061, -0.4526), (0.89, -3.11, -0.81), (0.89, -2.95, -0.81), (0.38, -2.95, -0.81), (0.38, -3.11, -0.81), (0.15, -2.95, -0.81), (0.15, -3.11, -0.81), (0.89, -3.057, -0.81), (0.38, -3.102, -0.81), (0.15, -3.061, -0.81), (-1.262, -2.827, -0.78), (-1.306, -1.54, -0.78), (-1.061, -1.513, -0.78), (-1.061, -2.827, -0.78), (-1.262, -2.827, -0.58), (-1.306, -1.54, -0.58), (-1.061, -1.513, -0.58), (-1.061, -2.827, -0.58), (-1.192, -2.947, -0.78), (-1.061, -2.957, -0.78), (-1.192, -2.947, -0.58), (-1.061, -2.957, -0.58), (-1.19, -1.527, -0.58), (-1.19, -1.527, -0.78), (-1.167, -2.827, -0.58), (-1.167, -2.827, -0.78), (-1.13, -2.952, -0.58), (-1.13, -2.952, -0.78), (-1.061, -0.3134, -0.631), (-1.061, -0.3134, -0.58), (-1.19, -0.3273, -0.58), (-1.19, -0.3273, -0.631)], [], [(0, 1, 2, 3), (2, 1, 4, 5), (5, 4, 6, 7), (7, 6, 8, 9), (9, 8, 10, 11), (11, 10, 12, 13), (13, 12, 14, 15), (15, 14, 16, 17), (17, 16, 18, 19), (19, 18, 20, 21), (21, 20, 22, 23), (23, 22, 24, 25), (25, 24, 26, 27), (27, 26, 28, 29), (29, 28, 30, 31), (2, 5, 7, 9, 11, 13, 15, 17, 19, 21, 23, 25, 27, 29, 31, 3), (0, 30, 28, 26, 24, 22, 20, 18, 16, 14, 12, 10, 8, 6, 4, 1), (52, 49, 33, 41), (49, 50, 34, 33), (54, 51, 35, 47), (51, 48, 32, 35), (41, 33, 34, 43), (55, 52, 41, 44), (50, 53, 43, 34), (44, 41, 43, 47), (55, 46, 59, 63), (53, 54, 47, 43), (48, 55, 44, 32), (32, 44, 47, 35), (39, 45, 46, 36), (40, 37, 49, 52), (37, 38, 50, 49), (45, 39, 51, 54), (39, 36, 48, 51), (52, 55, 63, 60), (38, 42, 53, 50), (54, 53, 61, 62), (36, 46, 55, 48), (58, 57, 56, 59), (59, 56, 60, 63), (57, 58, 62, 61), (45, 54, 62, 58), (53, 42, 57, 61), (40, 52, 60, 56), (46, 45, 58, 59), (42, 40, 56, 57), (89, 79, 65, 84), (84, 65, 66, 85), (73, 114, 112, 67), (86, 67, 64, 83), (66, 111, 113, 72), (68, 76, 77, 71), (90, 82, 73, 88), (86, 88, 73, 67), (80, 81, 75, 71), (100, 108, 107, 98), (83, 64, 79, 89), (79, 115, 110, 65), (82, 117, 114, 73), (87, 72, 82, 90), (89, 96, 93, 78), (84, 95, 96, 89), (71, 86, 83, 68), (81, 90, 88, 75), (71, 75, 88, 86), (66, 72, 87, 85), (68, 83, 89, 78), (74, 87, 90, 81), (91, 92, 94, 93), (93, 96, 95, 91), (69, 91, 95, 84), (99, 100, 98, 97), (104, 103, 101, 102), (103, 106, 105, 101), (102, 107, 108, 104), (92, 105, 106, 94), (77, 100, 99, 80), (78, 76, 68), (71, 77, 80), (78, 93, 94, 76), (77, 104, 108, 100), (94, 106, 103, 76), (76, 103, 104, 77), (69, 84, 85, 70), (74, 81, 99, 97), (87, 74, 70, 85), (116, 117, 113, 111), (115, 116, 111, 110), (112, 114, 117, 116), (109, 112, 116, 115), (72, 113, 117, 82), (67, 112, 109, 64), (65, 110, 111, 66), (64, 109, 115, 79), (122, 123, 119, 118), (131, 130, 138, 139), (124, 125, 121, 120), (133, 121, 127, 135), (133, 131, 120, 121), (132, 130, 123, 122), (134, 128, 126, 135), (132, 122, 128, 134), (121, 125, 129, 127), (122, 118, 126, 128), (123, 130, 131, 119), (118, 133, 135, 126), (118, 119, 131, 133), (129, 134, 135, 127), (138, 137, 136, 139), (120, 131, 139, 136), (124, 120, 136, 137)])
me_cube_012.polygons.foreach_set('use_smooth', [1, 1, 1, 1, 1, 1, 1, 1, 1, 1, 1, 1, 1, 1, 1, 1, 1, 0, 0, 0, 0, 0, 0, 0, 0, 0, 0, 0, 0, 0, 0, 0, 0, 0, 0, 0, 0, 0, 0, 0, 0, 0, 0, 0, 0, 0, 0, 0, 0, 0, 0, 0, 0, 0, 0, 0, 0, 0, 0, 0, 0, 0, 0, 0, 0, 0, 0, 0, 0, 0, 0, 0, 0, 0, 0, 0, 0, 0, 0, 0, 0, 0, 0, 0, 0, 0, 0, 0, 0, 0, 0, 0, 0, 0, 0, 0, 0, 0, 0, 0, 0, 0, 0, 0, 0, 0, 0, 0, 0, 0, 0])
me_cube_012.use_remesh_preserve_volume = False
me_cube_012.use_remesh_preserve_attributes = False
me_cube_012.use_mirror_vertex_groups = False
me_cube_012.update()
me_cube_014 = bpy.data.meshes.new('Cube.014')
me_cube_014.from_pydata([(-0.2905, -0.1014, 0.1669), (-0.2905, -0.09774, 0.1732), (0.2905, -0.09774, 0.1732), (0.2905, -0.1014, 0.1669), (-0.2905, -0.1388, 0.1885), (-0.2905, -0.1352, 0.1948), (0.2905, -0.1352, 0.1948), (0.2905, -0.1388, 0.1885), (-0.2905, -0.1014, 0.1355), (-0.2905, -0.09774, 0.1418), (0.2905, -0.09774, 0.1418), (0.2905, -0.1014, 0.1355), (-0.2905, -0.1388, 0.1571), (-0.2905, -0.1352, 0.1634), (0.2905, -0.1352, 0.1634), (0.2905, -0.1388, 0.1571), (-0.2905, -0.1014, 0.1041), (-0.2905, -0.09774, 0.1104), (0.2905, -0.09774, 0.1104), (0.2905, -0.1014, 0.1041), (-0.2905, -0.1388, 0.1257), (-0.2905, -0.1352, 0.132), (0.2905, -0.1352, 0.132), (0.2905, -0.1388, 0.1257), (-0.2905, -0.1014, 0.07272), (-0.2905, -0.09774, 0.07898), (0.2905, -0.09774, 0.07898), (0.2905, -0.1014, 0.07272), (-0.2905, -0.1388, 0.09433), (-0.2905, -0.1352, 0.1006), (0.2905, -0.1352, 0.1006), (0.2905, -0.1388, 0.09433), (-0.2905, -0.1014, 0.04132), (-0.2905, -0.09774, 0.04758), (0.2905, -0.09774, 0.04758), (0.2905, -0.1014, 0.04132), (-0.2905, -0.1388, 0.06293), (-0.2905, -0.1352, 0.06919), (0.2905, -0.1352, 0.06919), (0.2905, -0.1388, 0.06293), (-0.2905, -0.1014, 0.009916), (-0.2905, -0.09774, 0.01617), (0.2905, -0.09774, 0.01617), (0.2905, -0.1014, 0.009916), (-0.2905, -0.1388, 0.03152), (-0.2905, -0.1352, 0.03778), (0.2905, -0.1352, 0.03778), (0.2905, -0.1388, 0.03152), (-0.2905, -0.1014, -0.02149), (-0.2905, -0.09774, -0.01523), (0.2905, -0.09774, -0.01523), (0.2905, -0.1014, -0.02149), (-0.2905, -0.1388, 0.0001212), (-0.2905, -0.1352, 0.006379), (0.2905, -0.1352, 0.006379), (0.2905, -0.1388, 0.0001212), (-0.2905, -0.1014, -0.05289), (-0.2905, -0.09774, -0.04663), (0.2905, -0.09774, -0.04663), (0.2905, -0.1014, -0.05289), (-0.2905, -0.1388, -0.03128), (-0.2905, -0.1352, -0.02502), (0.2905, -0.1352, -0.02502), (0.2905, -0.1388, -0.03128), (-0.2905, -0.1014, -0.08429), (-0.2905, -0.09774, -0.07804), (0.2905, -0.09774, -0.07804), (0.2905, -0.1014, -0.08429), (-0.2905, -0.1388, -0.06269), (-0.2905, -0.1352, -0.05643), (0.2905, -0.1352, -0.05643), (0.2905, -0.1388, -0.06269), (-0.2905, -0.1014, -0.1157), (-0.2905, -0.09774, -0.1094), (0.2905, -0.09774, -0.1094), (0.2905, -0.1014, -0.1157), (-0.2905, -0.1388, -0.09409), (-0.2905, -0.1352, -0.08783), (0.2905, -0.1352, -0.08783), (0.2905, -0.1388, -0.09409), (-0.2905, -0.1014, -0.1471), (-0.2905, -0.09774, -0.1408), (0.2905, -0.09774, -0.1408), (0.2905, -0.1014, -0.1471), (-0.2905, -0.1388, -0.1255), (-0.2905, -0.1352, -0.1192), (0.2905, -0.1352, -0.1192), (0.2905, -0.1388, -0.1255), (-0.2905, -0.1014, -0.1785), (-0.2905, -0.09774, -0.1722), (0.2905, -0.09774, -0.1722), (0.2905, -0.1014, -0.1785), (-0.2905, -0.1388, -0.1569), (-0.2905, -0.1352, -0.1506), (0.2905, -0.1352, -0.1506), (0.2905, -0.1388, -0.1569), (-0.3062, -0.1303, -0.2078), (-0.3062, -0.1056, -0.2078), (0.3062, -0.1056, -0.2078), (0.3062, -0.1303, -0.2078), (-0.3062, -0.1303, 0.2004), (-0.3062, -0.1056, 0.2004), (0.3062, -0.1056, 0.2004), (0.3062, -0.1303, 0.2004), (-0.2905, -0.1056, -0.1926), (0.2905, -0.1056, -0.1926), (-0.2905, -0.1056, 0.1852), (0.2905, -0.1056, 0.1852), (-0.2905, -0.1181, -0.1926), (0.2905, -0.1181, -0.1926), (-0.2905, -0.1181, 0.1852), (0.2905, -0.1181, 0.1852)], [], [(4, 5, 1, 0), (5, 6, 2, 1), (6, 7, 3, 2), (7, 4, 0, 3), (0, 1, 2, 3), (7, 6, 5, 4), (12, 13, 9, 8), (13, 14, 10, 9), (14, 15, 11, 10), (15, 12, 8, 11), (8, 9, 10, 11), (15, 14, 13, 12), (20, 21, 17, 16), (21, 22, 18, 17), (22, 23, 19, 18), (23, 20, 16, 19), (16, 17, 18, 19), (23, 22, 21, 20), (28, 29, 25, 24), (29, 30, 26, 25), (30, 31, 27, 26), (31, 28, 24, 27), (24, 25, 26, 27), (31, 30, 29, 28), (36, 37, 33, 32), (37, 38, 34, 33), (38, 39, 35, 34), (39, 36, 32, 35), (32, 33, 34, 35), (39, 38, 37, 36), (44, 45, 41, 40), (45, 46, 42, 41), (46, 47, 43, 42), (47, 44, 40, 43), (40, 41, 42, 43), (47, 46, 45, 44), (52, 53, 49, 48), (53, 54, 50, 49), (54, 55, 51, 50), (55, 52, 48, 51), (48, 49, 50, 51), (55, 54, 53, 52), (60, 61, 57, 56), (61, 62, 58, 57), (62, 63, 59, 58), (63, 60, 56, 59), (56, 57, 58, 59), (63, 62, 61, 60), (68, 69, 65, 64), (69, 70, 66, 65), (70, 71, 67, 66), (71, 68, 64, 67), (64, 65, 66, 67), (71, 70, 69, 68), (76, 77, 73, 72), (77, 78, 74, 73), (78, 79, 75, 74), (79, 76, 72, 75), (72, 73, 74, 75), (79, 78, 77, 76), (84, 85, 81, 80), (85, 86, 82, 81), (86, 87, 83, 82), (87, 84, 80, 83), (80, 81, 82, 83), (87, 86, 85, 84), (92, 93, 89, 88), (93, 94, 90, 89), (94, 95, 91, 90), (95, 92, 88, 91), (88, 89, 90, 91), (95, 94, 93, 92), (100, 101, 97, 96), (98, 97, 104, 105), (102, 103, 99, 98), (103, 100, 96, 99), (96, 97, 98, 99), (103, 102, 101, 100), (105, 104, 108, 109), (102, 98, 105, 107), (101, 102, 107, 106), (97, 101, 106, 104), (110, 111, 109, 108), (107, 105, 109, 111), (106, 107, 111, 110), (104, 106, 110, 108)])
me_cube_014.use_remesh_preserve_volume = False
me_cube_014.use_remesh_preserve_attributes = False
me_cube_014.use_mirror_vertex_groups = False
me_cube_014.update()
me_cube_013 = bpy.data.meshes.new('Cube.013')
me_cube_013.from_pydata([(-0.01, -0.273, -0.407), (-0.01, 0.273, -0.407), (0.01, 0.273, -0.407), (0.01, -0.273, -0.407), (-0.01, -0.273, 0.407), (-0.01, 0.273, 0.407), (0.01, 0.273, 0.407), (0.01, -0.273, 0.407)], [], [(4, 5, 1, 0), (5, 6, 2, 1), (6, 7, 3, 2), (7, 4, 0, 3), (0, 1, 2, 3), (7, 6, 5, 4)])
me_cube_013.use_remesh_preserve_volume = False
me_cube_013.use_remesh_preserve_attributes = False
me_cube_013.use_mirror_vertex_groups = False
me_cube_013.update()
me_cube_008 = bpy.data.meshes.new('Cube.008')
me_cube_008.from_pydata([(-0.97, 1.43, 2.348), (-0.97, 1.77, 2.348), (-0.97, 1.43, 2.373), (-0.97, 1.77, 2.373), (-0.5129, 1.867, 2.373), (-0.5129, 1.867, 2.348), (-0.5129, 1.43, 2.373), (-0.5129, 1.43, 2.348), (-0.966, 1.405, 2.348), (-0.966, 1.405, 2.373), (-0.9543, 1.382, 2.348), (-0.9543, 1.382, 2.373), (-0.9361, 1.364, 2.348), (-0.9361, 1.364, 2.373), (-0.9133, 1.352, 2.348), (-0.9133, 1.352, 2.373), (-0.8879, 1.348, 2.348), (-0.8879, 1.348, 2.373), (-0.595, 1.348, 2.348), (-0.595, 1.348, 2.373), (-0.5697, 1.352, 2.348), (-0.5697, 1.352, 2.373), (-0.5468, 1.364, 2.348), (-0.5468, 1.364, 2.373), (-0.5286, 1.382, 2.348), (-0.5286, 1.382, 2.373), (-0.5169, 1.405, 2.348), (-0.5169, 1.405, 2.373), (-0.5129, 1.43, 2.348), (-0.5129, 1.43, 2.373), (0.97, 1.43, 2.348), (0.97, 1.77, 2.348), (0.97, 1.43, 2.373), (0.97, 1.77, 2.373), (0.5129, 1.867, 2.373), (0.5129, 1.867, 2.348), (0.5129, 1.43, 2.373), (0.5129, 1.43, 2.348), (0.966, 1.405, 2.348), (0.966, 1.405, 2.373), (0.9543, 1.382, 2.348), (0.9543, 1.382, 2.373), (0.9361, 1.364, 2.348), (0.9361, 1.364, 2.373), (0.9133, 1.352, 2.348), (0.9133, 1.352, 2.373), (0.8879, 1.348, 2.348), (0.8879, 1.348, 2.373), (0.595, 1.348, 2.348), (0.595, 1.348, 2.373), (0.5697, 1.352, 2.348), (0.5697, 1.352, 2.373), (0.5468, 1.364, 2.348), (0.5468, 1.364, 2.373), (0.5286, 1.382, 2.348), (0.5286, 1.382, 2.373), (0.5169, 1.405, 2.348), (0.5169, 1.405, 2.373), (0.5129, 1.43, 2.348), (0.5129, 1.43, 2.373)], [], [(2, 3, 1, 0), (29, 28, 7, 5, 4, 6), (0, 7, 28, 26, 24, 22, 20, 18, 16, 14, 12, 10, 8), (6, 4, 3, 2), (3, 4, 5, 1), (6, 2, 9, 11, 13, 15, 17, 19, 21, 23, 25, 27, 29), (0, 1, 5, 7), (0, 8, 9, 2), (8, 10, 11, 9), (10, 12, 13, 11), (12, 14, 15, 13), (14, 16, 17, 15), (16, 18, 19, 17), (18, 20, 21, 19), (20, 22, 23, 21), (22, 24, 25, 23), (24, 26, 27, 25), (26, 28, 29, 27), (32, 30, 31, 33), (59, 36, 34, 35, 37, 58), (30, 38, 40, 42, 44, 46, 48, 50, 52, 54, 56, 58, 37), (36, 32, 33, 34), (33, 31, 35, 34), (36, 59, 57, 55, 53, 51, 49, 47, 45, 43, 41, 39, 32), (30, 37, 35, 31), (30, 32, 39, 38), (38, 39, 41, 40), (40, 41, 43, 42), (42, 43, 45, 44), (44, 45, 47, 46), (46, 47, 49, 48), (48, 49, 51, 50), (50, 51, 53, 52), (52, 53, 55, 54), (54, 55, 57, 56), (56, 57, 59, 58)])
me_cube_008.polygons.foreach_set('use_smooth', [True] * 36)
me_cube_008.use_remesh_preserve_volume = False
me_cube_008.use_remesh_preserve_attributes = False
me_cube_008.use_mirror_vertex_groups = False
me_cube_008.update()
me_cube_004 = bpy.data.meshes.new('Cube.004')
me_cube_004.from_pydata([(0.8031, -0.4943, -0.3285), (0.8031, -0.6713, -0.8052), (1.111, -0.6713, -0.8052), (1.111, -0.4943, -0.3285), (0.8031, -0.4832, -0.3327), (0.8031, -0.6602, -0.8093), (1.111, -0.6602, -0.8093), (1.111, -0.4832, -0.3327), (0.8172, -0.4874, -0.3438), (0.8172, -0.6561, -0.7982), (1.096, -0.6561, -0.7982), (1.096, -0.4874, -0.3438), (0.8172, -0.4658, -0.3518), (0.8172, -0.6345, -0.8062), (1.096, -0.6345, -0.8062), (1.096, -0.4658, -0.3518)], [], [(4, 5, 1, 0), (5, 6, 2, 1), (6, 7, 3, 2), (7, 4, 0, 3), (0, 1, 2, 3), (4, 7, 11, 8), (8, 11, 15, 12), (7, 6, 10, 11), (6, 5, 9, 10), (5, 4, 8, 9), (11, 10, 14, 15), (10, 9, 13, 14), (9, 8, 12, 13)])
me_cube_004.use_remesh_preserve_volume = False
me_cube_004.use_remesh_preserve_attributes = False
me_cube_004.use_mirror_vertex_groups = False
me_cube_004.update()
me_cube_003 = bpy.data.meshes.new('Cube.003')
me_cube_003.from_pydata([(-0.1631, 0.005832, -0.2672), (-0.1631, 0.04417, -0.2672), (0.2078, 0.04417, -0.2672), (0.2078, 0.005832, -0.2672), (-0.1631, 0.005832, 0.3404), (-0.1631, 0.04417, 0.3404), (0.2078, 0.04417, 0.3404), (0.2078, 0.005832, 0.3404), (1.06, 0.005832, -0.2672), (1.06, 0.04417, -0.2672), (1.595, 0.04417, -0.2672), (1.595, 0.005832, -0.2672), (1.06, 0.005832, 0.3404), (1.06, 0.04417, 0.3404), (1.595, 0.04417, 0.3404), (1.595, 0.005832, 0.3404)], [], [(4, 5, 1, 0), (5, 6, 2, 1), (6, 7, 3, 2), (7, 4, 0, 3), (0, 1, 2, 3), (7, 6, 5, 4), (12, 13, 9, 8), (13, 14, 10, 9), (14, 15, 11, 10), (15, 12, 8, 11), (8, 9, 10, 11), (15, 14, 13, 12)])
me_cube_003.use_remesh_preserve_volume = False
me_cube_003.use_remesh_preserve_attributes = False
me_cube_003.use_mirror_vertex_groups = False
me_cube_003.update()
me_cube_002 = bpy.data.meshes.new('Cube.002')
me_cube_002.from_pydata([(-0.5731, -0.62, -0.7652), (-0.5731, -0.481, -0.3907), (-0.3894, -0.481, -0.3907), (-0.3894, -0.62, -0.7652), (-0.5731, -0.6504, -0.7539), (-0.5731, -0.5114, -0.3794), (-0.3894, -0.5114, -0.3794), (-0.3894, -0.6504, -0.7539), (-0.5686, -0.4712, -0.3641), (-0.5686, -0.5015, -0.3528), (-0.5556, -0.4623, -0.3401), (-0.5556, -0.4926, -0.3288), (-0.5352, -0.4552, -0.321), (-0.5352, -0.4856, -0.3098), (-0.5096, -0.4506, -0.3088), (-0.5096, -0.481, -0.2975), (-0.4812, -0.4491, -0.3046), (-0.4812, -0.4795, -0.2933), (-0.4528, -0.4506, -0.3088), (-0.4528, -0.481, -0.2975), (-0.4272, -0.4552, -0.321), (-0.4272, -0.4856, -0.3098), (-0.4069, -0.4623, -0.3401), (-0.4069, -0.4926, -0.3288), (-0.3939, -0.4712, -0.3641), (-0.3939, -0.5015, -0.3528), (-0.3681, -0.6553, -0.767), (-0.3681, -0.5066, -0.3664), (-0.5686, -0.6299, -0.7918), (-0.5686, -0.6603, -0.7805), (-0.5556, -0.6388, -0.8158), (-0.5556, -0.6692, -0.8045), (-0.5352, -0.6459, -0.8349), (-0.5352, -0.6763, -0.8236), (-0.5096, -0.6504, -0.8471), (-0.5096, -0.6808, -0.8358), (-0.4812, -0.652, -0.8513), (-0.4812, -0.6824, -0.84), (-0.4528, -0.6504, -0.8471), (-0.4528, -0.6808, -0.8358), (-0.4272, -0.6459, -0.8349), (-0.4272, -0.6763, -0.8236), (-0.4069, -0.6388, -0.8158), (-0.4069, -0.6692, -0.8045), (-0.3939, -0.6299, -0.7918), (-0.3939, -0.6603, -0.7805), (-0.5943, -0.5066, -0.3664), (-0.5943, -0.6553, -0.767), (-0.5888, -0.496, -0.3379), (-0.5727, -0.4865, -0.3122), (-0.5477, -0.4789, -0.2919), (-0.5162, -0.4741, -0.2788), (-0.4812, -0.4724, -0.2743), (-0.4463, -0.4741, -0.2788), (-0.4148, -0.4789, -0.2919), (-0.3897, -0.4865, -0.3122), (-0.3737, -0.496, -0.3379), (-0.5888, -0.6658, -0.7954), (-0.5727, -0.6754, -0.8211), (-0.5477, -0.6829, -0.8415), (-0.5162, -0.6878, -0.8546), (-0.4812, -0.6895, -0.8591), (-0.4463, -0.6878, -0.8546), (-0.4148, -0.6829, -0.8415), (-0.3897, -0.6754, -0.8211), (-0.3737, -0.6658, -0.7954), (-0.3681, -0.6691, -0.7618), (-0.3681, -0.5205, -0.3612), (-0.5943, -0.5205, -0.3612), (-0.5943, -0.6691, -0.7618), (-0.5888, -0.5099, -0.3328), (-0.5727, -0.5004, -0.3071), (-0.5477, -0.4928, -0.2867), (-0.5162, -0.4879, -0.2736), (-0.4812, -0.4863, -0.2691), (-0.4463, -0.4879, -0.2736), (-0.4148, -0.4928, -0.2867), (-0.3897, -0.5004, -0.3071), (-0.3737, -0.5099, -0.3328), (-0.5888, -0.6797, -0.7903), (-0.5727, -0.6892, -0.816), (-0.5477, -0.6968, -0.8363), (-0.5162, -0.7017, -0.8494), (-0.4812, -0.7033, -0.8539), (-0.4463, -0.7017, -0.8494), (-0.4148, -0.6968, -0.8363), (-0.3897, -0.6892, -0.816), (-0.3737, -0.6797, -0.7903), (0.5866, 0.2003, 0.0684), (0.5866, 0.3309, 0.1188), (0.651, 0.3309, 0.1188), (0.651, 0.2003, 0.0684), (0.6866, 0.1922, 0.08942), (0.6494, 0.1829, 0.08584), (0.6448, 0.1745, 0.08261), (0.6866, 0.3228, 0.1398), (0.5881, 0.3402, 0.1223), (0.6377, 0.1679, 0.08005), (0.5927, 0.3486, 0.1256), (0.6287, 0.1636, 0.07841), (0.5998, 0.3552, 0.1281), (0.6188, 0.1621, 0.07784), (0.6088, 0.3595, 0.1298), (0.6088, 0.1636, 0.07841), (0.6188, 0.361, 0.1303), (0.5998, 0.1679, 0.08005), (0.6287, 0.3595, 0.1298), (0.5927, 0.1745, 0.08261), (0.6377, 0.3552, 0.1281), (0.5881, 0.1829, 0.08584), (0.6448, 0.3486, 0.1256), (0.6494, 0.3321, 0.1434), (0.6494, 0.3402, 0.1223), (0.6448, 0.3405, 0.1466), (0.751, 0.3228, 0.1398), (0.6377, 0.3471, 0.1491), (0.5881, 0.191, 0.06482), (0.751, 0.1922, 0.08942), (0.5927, 0.1826, 0.06159), (0.6881, 0.3321, 0.1434), (0.5998, 0.176, 0.05903), (0.6927, 0.3405, 0.1466), (0.6088, 0.1717, 0.05738), (0.6998, 0.3471, 0.1491), (0.6188, 0.1702, 0.05681), (0.7088, 0.3514, 0.1508), (0.6287, 0.1717, 0.05738), (0.7188, 0.3529, 0.1514), (0.6377, 0.176, 0.05903), (0.7287, 0.3514, 0.1508), (0.6448, 0.1826, 0.06159), (0.7494, 0.191, 0.06482), (0.6494, 0.191, 0.06482), (0.7448, 0.1826, 0.06159), (0.6287, 0.3514, 0.1508), (0.7377, 0.176, 0.05903), (0.6188, 0.3529, 0.1514), (0.6088, 0.3514, 0.1508), (0.5998, 0.3471, 0.1491), (0.5927, 0.3405, 0.1466), (0.5881, 0.3321, 0.1434), (0.651, 0.1922, 0.08942), (0.651, 0.3228, 0.1398), (0.5866, 0.3228, 0.1398), (0.5866, 0.1922, 0.08942), (0.7287, 0.1717, 0.05738), (0.7188, 0.1702, 0.05681), (0.7088, 0.1717, 0.05738), (0.6998, 0.176, 0.05903), (0.6927, 0.1826, 0.06159), (0.6881, 0.191, 0.06482), (0.7377, 0.3471, 0.1491), (0.7448, 0.3405, 0.1466), (0.7494, 0.3402, 0.1223), (0.7494, 0.3321, 0.1434), (0.7448, 0.3486, 0.1256), (0.6881, 0.1829, 0.08584), (0.7377, 0.3552, 0.1281), (0.6927, 0.1745, 0.08261), (0.7287, 0.3595, 0.1298), (0.6998, 0.1679, 0.08005), (0.7188, 0.361, 0.1303), (0.7088, 0.1636, 0.07841), (0.7088, 0.3595, 0.1298), (0.7188, 0.1621, 0.07784), (0.6998, 0.3552, 0.1281), (0.7287, 0.1636, 0.07841), (0.6927, 0.3486, 0.1256), (0.7377, 0.1679, 0.08005), (0.6881, 0.3402, 0.1223), (0.7448, 0.1745, 0.08261), (0.7494, 0.1829, 0.08584), (0.751, 0.2003, 0.0684), (0.751, 0.3309, 0.1188), (0.6866, 0.3309, 0.1188), (0.6866, 0.2003, 0.0684)], [], [(4, 5, 1, 0), (6, 7, 3, 2), (0, 1, 2, 3), (11, 9, 48, 49), (5, 9, 8, 1), (9, 11, 10, 8), (11, 13, 12, 10), (13, 15, 14, 12), (15, 17, 16, 14), (17, 19, 18, 16), (19, 21, 20, 18), (21, 23, 22, 20), (23, 25, 24, 22), (5, 4, 47, 46), (0, 28, 29, 4), (28, 30, 31, 29), (30, 32, 33, 31), (32, 34, 35, 33), (34, 36, 37, 35), (36, 38, 39, 37), (38, 40, 41, 39), (40, 42, 43, 41), (42, 44, 45, 43), (29, 31, 58, 57), (17, 15, 51, 52), (57, 58, 80, 79), (26, 27, 67, 66), (52, 51, 73, 74), (25, 6, 2, 24), (44, 3, 7, 45), (7, 6, 27, 26), (2, 1, 8, 10, 12, 14, 16, 18, 20, 22, 24), (39, 41, 63, 62), (0, 3, 44, 42, 40, 38, 36, 34, 32, 30, 28), (23, 21, 54, 55), (35, 37, 61, 60), (6, 25, 56, 27), (41, 43, 64, 63), (13, 11, 49, 50), (19, 17, 52, 53), (31, 33, 59, 58), (37, 39, 62, 61), (25, 23, 55, 56), (45, 7, 26, 65), (43, 45, 65, 64), (9, 5, 46, 48), (15, 13, 50, 51), (4, 29, 57, 47), (21, 19, 53, 54), (33, 35, 60, 59), (66, 69, 79, 80, 81, 82, 83, 84, 85, 86, 87), (68, 67, 78, 77, 76, 75, 74, 73, 72, 71, 70), (66, 67, 68, 69), (65, 26, 66, 87), (48, 46, 68, 70), (56, 55, 77, 78), (64, 65, 87, 86), (50, 49, 71, 72), (54, 53, 75, 76), (62, 63, 85, 84), (60, 61, 83, 82), (51, 50, 72, 73), (58, 59, 81, 80), (53, 52, 74, 75), (47, 57, 79, 69), (27, 56, 78, 67), (49, 48, 70, 71), (55, 54, 76, 77), (63, 64, 86, 85), (61, 62, 84, 83), (46, 47, 69, 68), (59, 60, 82, 81), (88, 89, 90, 91), (122, 103, 105, 120), (118, 107, 109, 116), (128, 97, 99, 126), (116, 109, 144, 88), (100, 138, 137, 102), (91, 141, 93, 132), (88, 144, 143, 89), (120, 105, 107, 118), (104, 136, 134, 106), (142, 111, 113, 115, 134, 136, 137, 138, 139, 140, 143), (146, 164, 162, 147), (133, 170, 168, 135), (131, 171, 170, 133), (92, 117, 114, 95), (145, 166, 164, 146), (89, 143, 140, 96), (175, 172, 131, 133, 135, 145, 146, 147, 148, 149, 150), (98, 139, 138, 100), (102, 137, 136, 104), (90, 89, 96, 98, 100, 102, 104, 106, 108, 110, 112), (155, 152, 154, 153), (88, 91, 132, 130, 128, 126, 124, 122, 120, 118, 116), (144, 109, 107, 105, 103, 101, 99, 97, 94, 93, 141), (173, 114, 117, 172), (96, 140, 139, 98), (157, 151, 152, 155), (106, 134, 115, 108), (126, 99, 101, 124), (153, 154, 114, 173), (144, 141, 142, 143), (159, 129, 151, 157), (108, 115, 113, 110), (132, 93, 94, 130), (110, 113, 111, 112), (172, 117, 171, 131), (165, 123, 125, 163), (175, 92, 95, 174), (135, 168, 166, 145), (112, 111, 142, 90), (148, 160, 158, 149), (147, 162, 160, 148), (130, 94, 97, 128), (114, 154, 152, 151, 129, 127, 125, 123, 121, 119, 95), (167, 121, 123, 165), (175, 174, 173, 172), (173, 174, 169, 167, 165, 163, 161, 159, 157, 155, 153), (90, 142, 141, 91), (92, 156, 158, 160, 162, 164, 166, 168, 170, 171, 117), (150, 156, 92, 175), (149, 158, 156, 150), (124, 101, 103, 122), (161, 127, 129, 159), (174, 95, 119, 169), (169, 119, 121, 167), (163, 125, 127, 161)])
me_cube_002.polygons.foreach_set('use_smooth', [True] * 128)
me_cube_002.use_remesh_preserve_volume = False
me_cube_002.use_remesh_preserve_attributes = False
me_cube_002.use_mirror_vertex_groups = False
me_cube_002.update()
me_cube_001 = bpy.data.meshes.new('Cube.001')
me_cube_001.from_pydata([(-0.4152, -0.3254, -0.1366), (-0.4152, 0.05637, 0.01252), (-0.1791, 0.05637, 0.01252), (-0.1791, -0.3254, -0.1366), (-0.4152, -0.3301, -0.1247), (-0.4152, 0.05172, 0.02443), (-0.1791, 0.05172, 0.02443), (-0.1791, -0.3301, -0.1247), (-0.4276, -0.3378, -0.1277), (-0.4276, 0.05939, 0.02743), (-0.1667, 0.05939, 0.02743), (-0.1667, -0.3378, -0.1277), (-0.4276, -0.3407, -0.1203), (-0.4276, 0.05648, 0.03487), (-0.1667, 0.05648, 0.03487), (-0.1667, -0.3407, -0.1203)], [], [(0, 3, 7, 4), (4, 7, 11, 8), (3, 2, 6, 7), (2, 1, 5, 6), (1, 0, 4, 5), (8, 11, 15, 12), (7, 6, 10, 11), (6, 5, 9, 10), (5, 4, 8, 9), (15, 14, 13, 12), (11, 10, 14, 15), (10, 9, 13, 14), (9, 8, 12, 13)])
me_cube_001.use_remesh_preserve_volume = False
me_cube_001.use_remesh_preserve_attributes = False
me_cube_001.use_mirror_vertex_groups = False
me_cube_001.update()
arm_turret = bpy.data.armatures.new('Turret')  # bones are not reproduced

# ---- objects
ob_fletcher_turret = bpy.data.objects.new('Fletcher-Turret', arm_turret)
ob_turret_body = bpy.data.objects.new('Turret Body', me_cube)
ob_turret_elevator_ring = bpy.data.objects.new('Turret Elevator Ring', me_cylinder_005)
ob_turret_base_ring = bpy.data.objects.new('Turret Base Ring', me_cube_009)
ob_turret_body_ring = bpy.data.objects.new('Turret Body Ring', me_cylinder_003)
ob_turret_barrel = bpy.data.objects.new('Turret Barrel', me_cylinder)
ob_turret_body_detail_medium = bpy.data.objects.new('Turret Body Detail Medium', me_cube_012)
ob_cube_013 = bpy.data.objects.new('Cube.013', me_cube_014)
ob_cube_012 = bpy.data.objects.new('Cube.012', me_cube_013)
ob_cube_008 = bpy.data.objects.new('Cube.008', me_cube_008)
ob_cube_004 = bpy.data.objects.new('Cube.004', me_cube_004)
ob_cube_003 = bpy.data.objects.new('Cube.003', me_cube_003)
ob_cube_002 = bpy.data.objects.new('Cube.002', me_cube_002)
ob_cube_001 = bpy.data.objects.new('Cube.001', me_cube_001)
ob_lamp = bpy.data.objects.new('Lamp', light_lamp)
ob_camera = bpy.data.objects.new('Camera', cam_camera)

# ---- transforms, parenting, visibility, modifiers, constraints
ob_fletcher_turret.location = (0.0, 0.0, 0.0)
ob_fletcher_turret.rotation_euler = (1.571, 0.0, 0.0)
ob_fletcher_turret.lineart.crease_threshold = 0.0
ob_turret_body.parent = ob_fletcher_turret
ob_turret_body.matrix_parent_inverse = Matrix(((1.0, 0.0, 0.0, 0.0), (0.0, 1.0, -4.371e-08, -0.9), (0.0, 4.371e-08, 1.0, 3.553e-15), (0.0, 0.0, 0.0, 1.0)))
ob_turret_body.location = (0.0, 1.643, 0.2)
ob_turret_body.rotation_euler = (-1.571, 0.0, 0.0)
ob_turret_body.lock_rotations_4d = False
ob_turret_body.empty_display_type = 'ARROWS'
ob_turret_body.lineart.crease_threshold = 0.0
_m = ob_turret_body.modifiers.new('EdgeSplit', 'EDGE_SPLIT')
ob_turret_elevator_ring.parent = ob_fletcher_turret
ob_turret_elevator_ring.matrix_parent_inverse = Matrix(((1.0, 0.0, -4.441e-16, 0.125), (0.0, 1.0, -1.088e-07, -2.443), (0.0, 1.09e-07, 1.0, 0.0231), (0.0, 0.0, 0.0, 1.0)))
ob_turret_elevator_ring.location = (-0.105, 1.843, 1.127)
ob_turret_elevator_ring.rotation_euler = (-1.571, -1.11e-16, -1.11e-16)
ob_turret_elevator_ring.lineart.crease_threshold = 0.0
_m = ob_turret_elevator_ring.modifiers.new('Auto Smooth', 'NODES')
_m.node_group = ng_auto_smooth
_gi = [s.identifier for s in ng_auto_smooth.interface.items_tree if s.item_type == 'SOCKET' and s.in_out == 'INPUT']
_m[_gi[1]] = 0.5236  # Angle
ob_turret_base_ring.parent = ob_fletcher_turret
ob_turret_base_ring.matrix_parent_inverse = Matrix(((1.0, 0.0, 0.0, 0.0), (0.0, 1.0, -4.371e-08, -0.3), (0.0, 4.371e-08, 1.0, 0.0), (0.0, 0.0, 0.0, 1.0)))
ob_turret_base_ring.location = (8.793e-08, 0.2438, -3.405e-07)
ob_turret_base_ring.rotation_euler = (-1.571, 0.0, 0.0)
ob_turret_base_ring.lineart.crease_threshold = 0.0
ob_turret_body_ring.parent = ob_fletcher_turret
ob_turret_body_ring.matrix_parent_inverse = Matrix(((1.0, 0.0, 0.0, 0.0), (0.0, 1.0, -4.371e-08, -0.9), (0.0, 4.371e-08, 1.0, 3.553e-15), (0.0, 0.0, 0.0, 1.0)))
ob_turret_body_ring.location = (0.0, 0.518, -3.952e-08)
ob_turret_body_ring.rotation_euler = (-1.571, 0.0, 0.0)
ob_turret_body_ring.lineart.crease_threshold = 0.0
_m = ob_turret_body_ring.modifiers.new('Auto Smooth', 'NODES')
_m.node_group = ng_auto_smooth
_gi = [s.identifier for s in ng_auto_smooth.interface.items_tree if s.item_type == 'SOCKET' and s.in_out == 'INPUT']
_m[_gi[1]] = 0.5236  # Angle
ob_turret_barrel.parent = ob_fletcher_turret
ob_turret_barrel.matrix_parent_inverse = Matrix(((1.0, 0.0, -2.22e-16, 0.125), (0.0, 1.0, -4.483e-08, -2.843), (0.0, 4.47e-08, 1.0, 0.0231), (0.0, 0.0, 0.0, 1.0)))
ob_turret_barrel.location = (-0.125, 1.843, -0.0231)
ob_turret_barrel.rotation_euler = (-1.571, 0.0, 0.0)
ob_turret_barrel.lineart.crease_threshold = 0.0
_m = ob_turret_barrel.modifiers.new('Auto Smooth', 'NODES')
_m.node_group = ng_auto_smooth
_gi = [s.identifier for s in ng_auto_smooth.interface.items_tree if s.item_type == 'SOCKET' and s.in_out == 'INPUT']
_m[_gi[1]] = 0.5236  # Angle
ob_turret_body_detail_medium.parent = ob_fletcher_turret
ob_turret_body_detail_medium.matrix_parent_inverse = Matrix(((1.0, 0.0, 0.0, 0.0), (0.0, 1.0, -4.371e-08, -0.9), (0.0, 4.371e-08, 1.0, 3.553e-15), (0.0, 0.0, 0.0, 1.0)))
ob_turret_body_detail_medium.location = (0.0, 1.223, -1.84)
ob_turret_body_detail_medium.rotation_euler = (-1.571, 0.0, 0.0)
ob_turret_body_detail_medium.lineart.crease_threshold = 0.0
_m = ob_turret_body_detail_medium.modifiers.new('Auto Smooth', 'NODES')
_m.node_group = ng_auto_smooth
_gi = [s.identifier for s in ng_auto_smooth.interface.items_tree if s.item_type == 'SOCKET' and s.in_out == 'INPUT']
_m[_gi[1]] = 0.5236  # Angle
ob_cube_013.location = (0.0, 1.84, 2.723)
ob_cube_013.hide_viewport = True
ob_cube_013.lineart.crease_threshold = 0.0
ob_cube_012.location = (-1.21, 1.204, 1.643)
ob_cube_012.hide_viewport = True
ob_cube_012.lineart.crease_threshold = 0.0
ob_cube_008.location = (0.0, -0.22, 0.643)
ob_cube_008.hide_viewport = True
ob_cube_008.lineart.crease_threshold = 0.0
_m = ob_cube_008.modifiers.new('Auto Smooth', 'NODES')
_m.node_group = ng_auto_smooth
_gi = [s.identifier for s in ng_auto_smooth.interface.items_tree if s.item_type == 'SOCKET' and s.in_out == 'INPUT']
_m[_gi[1]] = 0.5236  # Angle
ob_cube_004.location = (-0.2785, -0.4997, 2.673)
ob_cube_004.hide_viewport = True
ob_cube_004.lineart.crease_threshold = 0.0
ob_cube_003.location = (-0.7266, -1.234, 1.109)
ob_cube_003.hide_viewport = True
ob_cube_003.lineart.crease_threshold = 0.0
ob_cube_002.location = (-0.2785, -0.4997, 2.673)
ob_cube_002.hide_viewport = True
ob_cube_002.lineart.crease_threshold = 0.0
_m = ob_cube_002.modifiers.new('Auto Smooth', 'NODES')
_m.node_group = ng_auto_smooth
_gi = [s.identifier for s in ng_auto_smooth.interface.items_tree if s.item_type == 'SOCKET' and s.in_out == 'INPUT']
_m[_gi[1]] = 0.5236  # Angle
ob_cube_001.location = (-0.2785, -0.4997, 2.673)
ob_cube_001.hide_viewport = True
ob_cube_001.lineart.crease_threshold = 0.0
ob_lamp.location = (-0.2971, -6.201, 3.808)
ob_lamp.rotation_euler = (0.6503, 0.05522, 0.4732)
ob_lamp.lock_rotations_4d = False
ob_lamp.empty_display_type = 'ARROWS'
ob_lamp.color = (0.0, 0.0, 0.0, 0.0)
ob_lamp.hide_viewport = True
ob_lamp.hide_select = True
ob_lamp.lineart.crease_threshold = 0.0
ob_camera.location = (4.254, -7.277, 3.559)
ob_camera.rotation_euler = (1.311, 6.742e-06, 0.6031)
ob_camera.scale = (1.0, 1.0, 1.0)
ob_camera.lock_rotations_4d = False
ob_camera.empty_display_type = 'ARROWS'
ob_camera.color = (0.0, 0.0, 0.0, 0.0)
ob_camera.hide_viewport = True
ob_camera.hide_select = True
ob_camera.display_type = 'WIRE'
ob_camera.lineart.crease_threshold = 0.0

# ---- collection membership
col_collection_1.objects.link(ob_fletcher_turret)
col_collection_1.objects.link(ob_turret_body)
col_collection_1.objects.link(ob_turret_elevator_ring)
col_collection_1.objects.link(ob_turret_base_ring)
col_collection_1.objects.link(ob_turret_body_ring)
col_collection_1.objects.link(ob_turret_barrel)
col_collection_1.objects.link(ob_turret_body_detail_medium)
col_collection_1.objects.link(ob_cube_013)
col_collection_1.objects.link(ob_cube_012)
col_collection_1.objects.link(ob_cube_008)
col_collection_1.objects.link(ob_cube_004)
col_collection_1.objects.link(ob_cube_003)
col_collection_1.objects.link(ob_cube_002)
col_collection_1.objects.link(ob_cube_001)
col_collection_1.objects.link(ob_lamp)
col_collection_1.objects.link(ob_camera)

# ---- scene / render settings (as saved in the file)
scene.camera = ob_camera
scene.frame_start = 1; scene.frame_end = 250; scene.frame_set(70)
scene.render.engine = 'BLENDER_EEVEE_NEXT'
scene.render.image_settings.quality = 100
scene.render.resolution_percentage = 50
scene.render.dither_intensity = 0.0
scene.cycles.use_denoising = False
scene.cycles.samples = 10
scene.cycles.sampling_pattern = 'TABULATED_SOBOL'
scene.cycles.light_sampling_threshold = 0.0
scene.cycles.use_adaptive_sampling = False
scene.cycles.use_light_tree = False
scene.cycles.blur_glossy = 0.0
scene.cycles.volume_bounces = 1
scene.cycles.pixel_filter_type = 'GAUSSIAN'
scene.cycles.sample_clamp_indirect = 0.0
scene.view_settings.view_transform = 'Standard'
bpy.context.view_layer.update()
